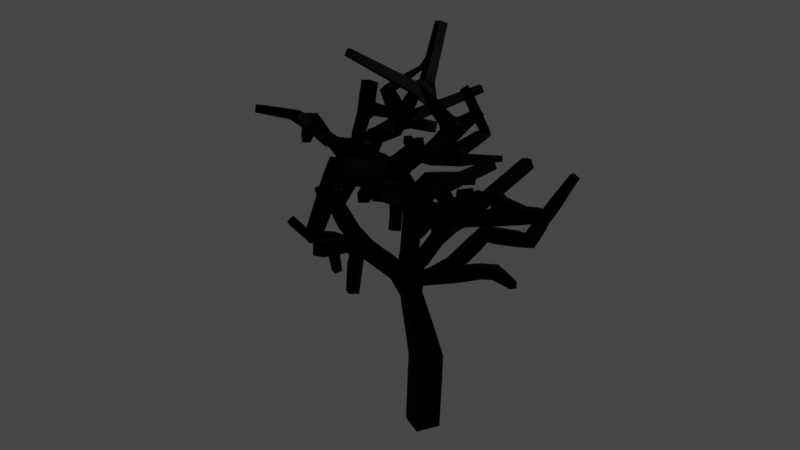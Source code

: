 # Source: tree7.blend  (saved by Blender 3.3.6; exported with 4.5.12 LTS)
import bpy
from mathutils import Matrix  # noqa: F401  (used for matrix-valued properties, if any)

bpy.ops.wm.read_factory_settings(use_empty=True)
scene = bpy.context.scene
scene.name = 'Scene'

# ---- collections
col_collection = bpy.data.collections.new('Collection'); scene.collection.children.link(col_collection)

# ---- materials (node trees are filled in below, after node groups)
mat_material = bpy.data.materials.new('Material')
mat_material.alpha_threshold = 0.0
mat_material.use_transparent_shadow = False
mat_material.roughness = 0.5
mat_material.line_color = (0.0, 0.0, 0.0, 1.0)

# ---- material node trees
mat_material.use_nodes = True; mat_material.node_tree.nodes.clear()
_N = mat_material.node_tree.nodes; _L = mat_material.node_tree.links
n0 = _N.new('ShaderNodeOutputMaterial'); n0.name = 'Material Output'; n0.location = (300, 300)
n1 = _N.new('ShaderNodeBsdfPrincipled'); n1.name = 'Principled BSDF'; n1.location = (10, 300)
n1.distribution = 'GGX'
n1.subsurface_method = 'RANDOM_WALK_SKIN'
n1.inputs[0].default_value = (0.0, 0.0, 0.0, 1.0)
n1.inputs[3].default_value = 1.45
n1.inputs[13].default_value = 0.01181
n1.inputs[27].default_value = (0.0, 0.0, 0.0, 1.0)
n1.inputs[28].default_value = 1.0
_L.new(n1.outputs[0], n0.inputs[0])
n0.is_active_output = True

# ---- world
world_world = bpy.data.worlds.new('World'); scene.world = world_world
world_world.use_nodes = True; world_world.node_tree.nodes.clear()
_N = world_world.node_tree.nodes; _L = world_world.node_tree.links
n0 = _N.new('ShaderNodeOutputWorld'); n0.name = 'World Output'; n0.location = (300, 300)
n1 = _N.new('ShaderNodeBackground'); n1.name = 'Background'; n1.location = (10, 300)
n1.inputs[0].default_value = (0.05088, 0.05088, 0.05088, 1.0)
_L.new(n1.outputs[0], n0.inputs[0])
n0.is_active_output = True
world_world.color = (0.05088, 0.05088, 0.05088)
world_world.use_sun_shadow = False
world_world.sun_shadow_jitter_overblur = 0.0

# ---- cameras
cam_camera = bpy.data.cameras.new('Camera')
cam_camera.clip_end = 100.0
cam_camera.lens = 38.0
cam_camera.ortho_scale = 7.314

# ---- lights
light_light = bpy.data.lights.new('Light', 'POINT')
light_light.transmission_factor = 0.0
light_light.energy = 1000.0
light_light.shadow_soft_size = 0.1
light_light.shadow_maximum_resolution = 0.006
light_light.use_absolute_resolution = True

# ---- meshes
me_cube = bpy.data.meshes.new('Cube')
me_cube.from_pydata([(0.2539, 0.05872, -0.0344), (0.05429, -0.2549, -0.0344), (-0.2539, -0.05872, 0.0344), (-0.05429, 0.2549, 0.0344), (0.435, -0.05812, 1.135), (0.2341, -0.3702, 1.114), (-0.07832, -0.1689, 1.11), (0.1225, 0.1432, 1.131), (-1.558, 0.01576, 2.535), (-1.489, 0.1597, 2.546), (-1.59, 0.1997, 2.663), (-1.659, 0.05569, 2.653), (-1.532, 0.04818, 3.106), (-1.412, 0.1823, 3.053), (-1.303, 0.1425, 3.2), (-1.423, 0.008394, 3.253), (-0.7097, -0.424, 2.005), (-0.8569, -0.4865, 2.005), (-0.8064, -0.6055, 2.099), (-0.6591, -0.5429, 2.099), (0.7528, -0.6528, 3.546), (0.6173, -0.4839, 3.546), (0.7611, -0.3684, 3.659), (0.8967, -0.5374, 3.659), (1.16, -0.04843, 2.89), (1.268, -0.2183, 2.9), (1.216, -0.24, 3.093), (1.108, -0.0701, 3.084), (-1.16, -0.4244, 4.124), (-1.113, -0.2968, 4.121), (-1.089, -0.3016, 4.254), (-1.136, -0.4292, 4.258), (-0.6866, -0.391, 3.835), (-0.8934, -0.3347, 3.804), (-0.8755, -0.184, 3.959), (-0.6686, -0.2402, 3.99), (-1.567, -0.4926, 2.745), (-1.652, -0.4035, 2.758), (-1.601, -0.3691, 2.866), (-1.515, -0.4583, 2.853), (-1.596, 0.1764, 2.051), (-1.536, 0.2795, 2.075), (-1.642, 0.3346, 2.1), (-1.701, 0.2315, 2.076), (1.634, 0.3125, 2.769), (1.756, 0.1605, 2.78), (1.697, 0.1257, 2.962), (1.575, 0.2777, 2.952), (1.047, 0.28, 2.329), (1.155, 0.3223, 2.329), (1.145, 0.3481, 2.442), (1.036, 0.3059, 2.442), (1.775, -0.4279, 2.398), (1.717, -0.5027, 2.398), (1.722, -0.5067, 2.493), (1.78, -0.4319, 2.493), (1.921, 0.5197, 3.295), (1.979, 0.4482, 3.3), (1.92, 0.4045, 3.356), (1.862, 0.476, 3.351), (1.443, -0.5587, 3.581), (1.411, -0.4082, 3.581), (1.538, -0.3815, 3.664), (1.57, -0.532, 3.664), (2.246, -0.3892, 3.306), (2.24, -0.5431, 3.307), (2.166, -0.5394, 3.441), (2.171, -0.3856, 3.44), (1.297, -0.488, 3.527), (1.162, -0.6581, 3.527), (1.021, -0.5468, 3.648), (1.156, -0.3768, 3.648), (1.277, 0.2036, 3.914), (1.328, 0.1504, 3.914), (1.33, 0.1526, 3.987), (1.28, 0.2057, 3.987), (0.8803, 0.5772, 4.248), (0.9813, 0.5197, 4.212), (0.9344, 0.4138, 4.25), (0.8334, 0.4714, 4.286), (0.8084, 0.6649, 4.476), (0.8639, 0.5146, 4.476), (0.7708, 0.4802, 4.601), (0.7153, 0.6305, 4.601), (-0.0375, -0.1213, 4.158), (0.02726, -0.03383, 4.158), (0.05907, -0.05736, 4.259), (-0.005693, -0.1449, 4.259), (-0.2538, 0.9288, 4.187), (-0.104, 0.8636, 4.187), (-0.08792, 0.9006, 4.346), (-0.2377, 0.9658, 4.346), (-0.7959, 0.4781, 4.843), (-0.7003, 0.5975, 4.757), (-0.5551, 0.5355, 4.833), (-0.6508, 0.416, 4.919), (-0.486, 1.098, 5.141), (-0.4498, 1.123, 5.088), (-0.3942, 1.091, 5.111), (-0.4303, 1.066, 5.164), (-1.873, 0.001989, 4.333), (-1.744, 0.1751, 4.315), (-1.767, 0.2144, 4.527), (-1.896, 0.04126, 4.545), (-1.054, 0.6142, 4.94), (-0.8773, 0.5812, 4.94), (-0.9087, 0.4135, 4.995), (-1.085, 0.4465, 4.995), (-1.706, 1.518, 4.741), (-1.647, 1.553, 4.741), (-1.642, 1.544, 4.809), (-1.701, 1.51, 4.809), (-2.155, 0.2767, 4.061), (-2.069, 0.3789, 4.053), (-2.129, 0.4368, 4.158), (-2.215, 0.3346, 4.165), (-1.722, 0.8711, 3.796), (-1.638, 0.9375, 3.796), (-1.618, 0.9124, 3.898), (-1.702, 0.846, 3.898), (-1.638, -0.09379, 3.338), (-1.684, -0.003058, 3.338), (-1.712, -0.01716, 3.436), (-1.665, -0.1079, 3.436), (-0.9201, -0.5461, 4.178), (-1.048, -0.5059, 4.153), (-1.037, -0.4106, 4.249), (-0.9092, -0.4507, 4.275), (0.2067, -0.1319, 2.839), (0.06248, -0.157, 2.839), (0.06934, -0.1964, 2.98), (0.2136, -0.1713, 2.98), (0.3187, -1.263, 3.572), (0.1949, -1.252, 3.572), (0.1976, -1.222, 3.693), (0.3214, -1.233, 3.693), (-0.1432, 0.5922, 3.468), (0.03635, 0.5735, 3.46), (0.0423, 0.552, 3.639), (-0.1373, 0.5707, 3.647), (-1.653, 0.8193, 3.389), (-1.573, 0.85, 3.34), (-1.52, 0.8424, 3.422), (-1.6, 0.8116, 3.471), (0.3955, 1.242, 3.095), (0.5735, 1.137, 3.095), (0.5595, 1.113, 3.3), (0.3815, 1.218, 3.3), (-1.34, 0.9617, 4.011), (-1.124, 0.9823, 4.007), (-1.114, 0.9079, 4.211), (-1.33, 0.8873, 4.214), (-1.375, 1.526, 4.049), (-1.16, 1.551, 4.046), (-1.151, 1.492, 4.254), (-1.366, 1.467, 4.257), (-1.305, 1.095, 3.563), (-1.088, 1.109, 3.563), (-1.087, 1.087, 3.778), (-1.303, 1.072, 3.778), (-0.1683, -1.259, 3.918), (-0.3849, -1.257, 3.918), (-0.386, -1.311, 4.127), (-0.1695, -1.314, 4.128), (-1.05, -1.091, 4.561), (-1.186, -1.097, 4.566), (-1.183, -1.045, 4.692), (-1.047, -1.039, 4.687), (0.3695, -0.8935, 3.122), (0.2468, -0.9136, 3.122), (0.2657, -1.029, 3.164), (0.3884, -1.009, 3.164), (-0.955, -0.8747, 2.631), (-1.169, -0.8397, 2.631), (-1.166, -0.823, 2.847), (-0.9523, -0.858, 2.847), (-1.638, -0.7517, 3.01), (-1.738, -0.6881, 3.046), (-1.669, -0.624, 3.127), (-1.568, -0.6877, 3.091), (-0.2515, -0.7157, 3.422), (-0.3815, -0.7726, 3.422), (-0.378, -0.7806, 3.563), (-0.248, -0.7237, 3.563), (0.7401, 1.028, 3.678), (0.8496, 0.9369, 3.678), (0.8214, 0.9031, 3.813), (0.712, 0.9943, 3.813), (-1.121, 1.825, 4.257), (-0.9588, 1.771, 4.26), (-0.9652, 1.761, 4.43), (-1.127, 1.815, 4.427), (-0.3549, -0.8434, 5.371), (-0.4443, -0.7961, 5.371), (-0.4219, -0.7538, 5.46), (-0.3326, -0.8011, 5.46), (-0.7504, -2.101, 4.749), (-0.8459, -2.129, 4.76), (-0.8405, -2.111, 4.858), (-0.7449, -2.083, 4.847), (-0.02408, -2.079, 3.199), (-0.1685, -2.099, 3.187), (-0.164, -2.197, 3.295), (-0.01957, -2.177, 3.307), (2.612, -0.4086, 3.846), (2.61, -0.5075, 3.849), (2.53, -0.5048, 3.907), (2.532, -0.406, 3.904), (-1.122, 1.944, 3.834), (-0.9852, 1.969, 3.834), (-0.9804, 1.942, 3.97), (-1.117, 1.917, 3.97), (-1.492, 2.393, 4.545), (-1.334, 2.419, 4.546), (-1.323, 2.345, 4.687), (-1.48, 2.319, 4.686), (0.09772, 1.397, 3.355), (0.2704, 1.344, 3.347), (0.2848, 1.365, 3.526), (0.1122, 1.418, 3.534), (1.282, 0.9626, 3.72), (1.429, 0.9168, 3.72), (1.411, 0.8566, 3.861), (1.264, 0.9025, 3.861), (-0.342, 2.767, 4.64), (-0.2432, 2.69, 4.635), (-0.2611, 2.658, 4.755), (-0.36, 2.735, 4.761), (0.2415, 0.5768, 5.727), (0.3593, 0.5227, 5.727), (0.3082, 0.4116, 5.77), (0.1905, 0.4658, 5.77), (-0.4066, 1.549, 5.547), (-0.3682, 1.583, 5.502), (-0.3123, 1.551, 5.526), (-0.3507, 1.517, 5.571), (-0.4462, 0.9818, 2.756), (-0.2353, 1.031, 2.756), (-0.2598, 1.136, 2.943), (-0.4707, 1.087, 2.943), (-1.968, 2.112, 3.586), (-1.888, 2.139, 3.537), (-1.837, 2.139, 3.62), (-1.917, 2.112, 3.669), (1.118, -0.355, 4.95), (1.201, -0.3924, 4.87), (1.115, -0.4543, 4.81), (1.032, -0.4169, 4.891), (0.2985, 0.03034, 0.2462), (0.09887, -0.2832, 0.2462), (-0.2093, -0.0871, 0.315), (-0.009703, 0.2265, 0.315), (0.343, 0.001965, 0.5268), (0.1435, -0.3116, 0.5268), (-0.1647, -0.1155, 0.5956), (0.03488, 0.1981, 0.5956), (0.3876, -0.02641, 0.8074), (0.188, -0.34, 0.8074), (-0.1201, -0.1438, 0.8762), (0.07946, 0.1697, 0.8762), (0.3054, -0.05977, 1.543), (0.135, -0.3281, 1.507), (-0.1254, -0.1541, 1.442), (0.045, 0.1143, 1.478), (0.2153, -0.06054, 1.807), (0.06512, -0.2972, 1.775), (-0.1645, -0.1437, 1.718), (-0.01423, 0.09291, 1.75), (0.1347, -0.06124, 2.044), (0.002515, -0.2694, 2.016), (-0.1995, -0.1344, 1.965), (-0.06729, 0.07376, 1.993), (-0.2176, 0.03066, 2.393), (0.00702, 0.09635, 2.34), (0.009575, -0.1374, 2.444), (-0.1951, -0.1763, 2.431), (-0.2443, 0.1129, 2.547), (-0.03314, 0.1609, 2.547), (0.01175, -0.03645, 2.624), (-0.1994, -0.08449, 2.624), (-0.2593, 0.1789, 2.725), (-0.04816, 0.2269, 2.725), (-0.003268, 0.02956, 2.802), (-0.2145, -0.01847, 2.802), (-0.2744, 0.2449, 2.903), (-0.06317, 0.2929, 2.903), (-0.01828, 0.09558, 2.98), (-0.2295, 0.04754, 2.98), (-0.2971, 0.3436, 3.097), (-0.08607, 0.3923, 3.097), (-0.07305, 0.1887, 3.15), (-0.2445, 0.1136, 3.158), (-0.03789, 0.107, 3.337), (-0.2521, 0.07517, 3.337), (-0.2873, 0.1937, 3.492), (-0.05853, 0.246, 3.501), (-0.01686, -0.0347, 3.459), (-0.2311, -0.0665, 3.459), (-0.2517, 0.07256, 3.624), (-0.0375, 0.1044, 3.624), (0.004171, -0.1764, 3.581), (-0.2101, -0.2082, 3.581), (-0.2307, -0.06911, 3.746), (-0.01647, -0.03731, 3.746), (0.1299, -0.07573, 2.348), (-0.1144, 0.01365, 2.442), (0.1273, 0.1512, 2.451), (0.233, -0.03292, 2.451), (0.08787, -0.1163, 2.582), (-0.01787, 0.06787, 2.582), (0.2212, 0.2039, 2.591), (0.3259, 0.0216, 2.591), (0.1822, -0.06093, 2.72), (0.07745, 0.1214, 2.72), (0.3143, 0.2562, 2.729), (0.418, 0.07568, 2.729), (0.2757, -0.006043, 2.857), (0.172, 0.1745, 2.857), (-0.3069, -0.2021, 2.224), (-0.3069, 0.01447, 2.224), (-0.477, -0.2021, 2.314), (-0.477, 0.01447, 2.314), (-0.3759, 0.01447, 2.506), (-0.3759, -0.2021, 2.506), (-0.6471, -0.2021, 2.404), (-0.6471, 0.01447, 2.404), (-0.5461, 0.01447, 2.595), (-0.5461, -0.2021, 2.595), (-0.8173, -0.2021, 2.494), (-0.8173, 0.01447, 2.494), (-0.7162, 0.01447, 2.685), (-0.7162, -0.2021, 2.685), (-1.162, -0.122, 2.588), (-1.086, 0.05815, 2.556), (-1.103, 0.07313, 2.743), (-1.16, -0.1079, 2.776), (-1.303, -0.0753, 2.543), (-1.247, 0.1016, 2.543), (-1.268, 0.1083, 2.728), (-1.324, -0.06865, 2.728), (-1.449, -0.02221, 2.531), (-1.397, 0.1423, 2.531), (-1.417, 0.1484, 2.703), (-1.469, -0.01602, 2.703), (-0.9649, 0.02932, 2.886), (-1.041, -0.1648, 2.886), (-1.289, -0.06346, 2.853), (-1.215, 0.1239, 2.853), (-1.088, 0.07402, 3.002), (-1.162, -0.1133, 3.002), (-1.401, -0.01551, 2.97), (-1.33, 0.1653, 2.97), (-1.208, 0.1172, 3.113), (-1.279, -0.06362, 3.113), (-0.8315, -0.08276, 2.465), (-1.018, -0.162, 2.465), (-0.9081, -0.3105, 2.585), (-0.7675, -0.2334, 2.584), (-0.7985, -0.1752, 2.34), (-0.9743, -0.2499, 2.34), (-0.914, -0.392, 2.453), (-0.7381, -0.3173, 2.453), (-0.7676, -0.2615, 2.224), (-0.9336, -0.332, 2.224), (-0.8766, -0.4661, 2.33), (-0.7107, -0.3956, 2.33), (-0.7382, -0.3441, 2.113), (-0.8946, -0.4105, 2.113), (-0.8409, -0.5369, 2.213), (-0.6845, -0.4704, 2.213), (0.1698, -0.08381, 2.177), (0.08602, -0.2835, 2.177), (0.03716, -0.263, 2.387), (0.3595, -0.1634, 2.229), (0.2758, -0.3631, 2.229), (0.2269, -0.3426, 2.439), (0.3107, -0.1429, 2.439), (0.5493, -0.243, 2.281), (0.4655, -0.4427, 2.281), (0.4166, -0.4222, 2.491), (0.5004, -0.2225, 2.491), (0.3371, -0.007704, 3.007), (0.1979, 0.1444, 3.007), (0.3299, 0.2652, 3.11), (0.4691, 0.113, 3.11), (0.2829, -0.05735, 3.135), (0.1376, 0.1125, 3.179), (0.2756, 0.2155, 3.238), (0.4148, 0.06339, 3.238), (0.6154, 0.09649, 2.904), (0.4827, -0.04411, 2.904), (0.437, -0.00105, 3.087), (0.5697, 0.1396, 3.087), (0.7255, -0.01484, 2.963), (0.6002, -0.1477, 2.963), (0.5571, -0.107, 3.136), (0.6824, 0.02584, 3.136), (0.8286, -0.119, 3.019), (0.7101, -0.2446, 3.019), (0.6693, -0.2061, 3.182), (0.7878, -0.08053, 3.182), (0.9273, -0.2187, 3.072), (0.8154, -0.3373, 3.072), (0.7769, -0.301, 3.226), (0.9081, -0.1786, 3.206), (0.8968, -0.5078, 3.26), (0.79, -0.3748, 3.26), (0.9059, -0.2594, 3.338), (1.031, -0.4331, 3.326), (0.8286, -0.5764, 3.395), (0.7082, -0.4264, 3.395), (0.8359, -0.3239, 3.496), (0.9563, -0.4739, 3.496), (1.1, -0.2856, 3.137), (1.082, -0.4527, 3.137), (1.046, -0.2826, 3.326), (1.278, -0.2947, 3.161), (1.258, -0.4818, 3.161), (1.223, -0.4781, 3.346), (1.243, -0.2909, 3.346), (1.482, -0.3051, 3.188), (1.46, -0.5153, 3.188), (1.42, -0.5111, 3.396), (1.443, -0.3008, 3.396), (0.3366, -0.1885, 3.275), (0.1505, -0.2038, 3.275), (0.1561, -0.1171, 3.442), (0.3329, -0.1437, 3.456), (0.3416, -0.3382, 3.319), (0.17, -0.3523, 3.319), (0.1666, -0.311, 3.486), (0.3382, -0.2969, 3.486), (0.3462, -0.4731, 3.359), (0.1875, -0.4861, 3.359), (0.1844, -0.4479, 3.514), (0.343, -0.4349, 3.514), (0.3504, -0.5992, 3.397), (0.2039, -0.6112, 3.397), (0.201, -0.5759, 3.54), (0.3475, -0.5639, 3.54), (0.3545, -0.7191, 3.433), (0.2195, -0.7301, 3.433), (0.2168, -0.6977, 3.564), (0.3518, -0.6866, 3.564), (0.1367, -0.07591, 3.223), (0.1603, 0.1309, 3.428), (0.06027, -0.07783, 3.234), (0.05511, 0.1283, 3.234), (0.08453, 0.1378, 3.467), (0.08898, -0.07711, 3.438), (0.7986, -0.2221, 2.353), (0.9001, -0.3957, 2.353), (0.9045, -0.4028, 2.53), (0.8048, -0.2218, 2.53), (0.9441, -0.1446, 2.372), (1.039, -0.3068, 2.372), (1.027, -0.314, 2.559), (0.9318, -0.1518, 2.559), (1.081, -0.07179, 2.389), (1.169, -0.2235, 2.389), (1.158, -0.2302, 2.565), (1.069, -0.07851, 2.565), (0.792, -0.47, 2.66), (0.6939, -0.2814, 2.66), (0.9525, -0.1491, 2.646), (1.049, -0.3342, 2.646), (0.921, -0.4007, 2.797), (0.8247, -0.2155, 2.797), (1.079, -0.0856, 2.783), (1.173, -0.2674, 2.783), (1.048, -0.3327, 2.932), (0.9531, -0.1509, 2.932), (-0.3911, 0.1595, 3.285), (-0.4242, 0.3735, 3.285), (-0.3349, 0.3873, 3.482), (-0.5778, 0.1306, 3.372), (-0.6109, 0.3446, 3.372), (-0.5216, 0.3584, 3.569), (-0.4885, 0.1444, 3.569), (-0.2181, 0.4011, 3.143), (0.01055, 0.286, 3.302), (-0.1066, 0.501, 3.301), (-0.146, 0.44, 3.072), (-0.0318, 0.2299, 3.095), (0.07891, 0.3268, 3.228), (-0.02467, 0.509, 3.228), (-0.2873, -0.4233, 3.825), (-0.3427, -0.241, 3.825), (-0.2426, -0.2105, 3.984), (-0.2093, -0.4092, 3.961), (-0.4159, -0.452, 3.923), (-0.4656, -0.2886, 3.923), (-0.3758, -0.2614, 4.066), (-0.3261, -0.4247, 4.066), (-0.5325, -0.4781, 4.012), (-0.577, -0.3319, 4.012), (-0.5097, -0.3134, 4.129), (-0.4522, -0.4537, 4.14), (0.1343, -0.2224, 3.785), (0.09448, -0.3994, 3.785), (0.0003053, -0.4233, 3.944), (0.05879, -0.2054, 3.949), (0.2447, -0.2598, 3.853), (0.2102, -0.4128, 3.853), (0.145, -0.3981, 3.995), (0.1794, -0.2452, 3.995), (0.3422, -0.2929, 3.914), (0.3126, -0.4247, 3.914), (0.2564, -0.412, 4.036), (0.286, -0.2803, 4.036), (-0.7642, -0.4776, 4.094), (-0.7456, -0.3403, 4.115), (-0.7281, -0.368, 4.246), (-0.7544, -0.4788, 4.23), (-0.8889, -0.4617, 4.103), (-0.8717, -0.3267, 4.103), (-0.8618, -0.328, 4.239), (-0.879, -0.4629, 4.239), (-1.014, -0.4458, 4.112), (-0.9963, -0.3108, 4.112), (-0.9865, -0.3121, 4.248), (-1.004, -0.447, 4.248), (-0.6379, -0.2802, 4.127), (-0.5629, -0.3456, 4.258), (-0.6694, -0.32, 4.253), (-0.625, -0.1502, 4.155), (-0.4833, -0.19, 4.155), (-0.4946, -0.2303, 4.296), (-0.6363, -0.1905, 4.296), (-0.5888, -0.008954, 4.195), (-0.4407, -0.05046, 4.195), (-0.4525, -0.09256, 4.342), (-0.6006, -0.05105, 4.342), (-0.5508, 0.1394, 4.236), (-0.3961, 0.09604, 4.236), (-0.4084, 0.05206, 4.39), (-0.5631, 0.09542, 4.39), (-0.5113, 0.2933, 4.28), (-0.3498, 0.248, 4.28), (-0.3626, 0.202, 4.441), (-0.5242, 0.2473, 4.441), (0.3363, -0.274, 3.994), (0.4648, -0.3036, 3.964), (0.4711, -0.3202, 4.088), (0.3517, -0.3029, 4.106), (0.341, -0.1823, 4.004), (0.4765, -0.1918, 4.004), (0.4739, -0.2287, 4.135), (0.3384, -0.2193, 4.135), (0.3422, -0.04549, 4.034), (0.4942, -0.05609, 4.034), (0.4913, -0.09754, 4.181), (0.3394, -0.08695, 4.181), (0.3437, 0.1134, 4.069), (0.5148, 0.1015, 4.069), (0.5116, 0.05479, 4.234), (0.3404, 0.06672, 4.234), (0.3453, 0.291, 4.108), (0.5379, 0.2776, 4.108), (0.5342, 0.2251, 4.294), (0.35, 0.2413, 4.328), (0.4692, -0.4388, 3.947), (0.484, -0.4386, 4.078), (0.5821, -0.2939, 3.922), (0.5843, -0.4491, 3.922), (0.6018, -0.4489, 4.076), (0.5996, -0.2937, 4.076), (-0.6488, -0.0219, 3.58), (-0.8645, -0.002758, 3.58), (-0.8597, 0.1132, 3.716), (-0.6381, 0.0986, 3.76), (-0.6636, -0.1896, 3.694), (-0.8794, -0.1705, 3.694), (-0.8687, -0.04995, 3.874), (-0.6529, -0.06909, 3.874), (-0.8774, 0.1087, 3.456), (-0.8753, 0.3253, 3.456), (-0.8708, 0.3719, 3.689), (-1.011, 0.11, 3.463), (-1.026, 0.3694, 3.476), (-1.03, 0.3544, 3.715), (-0.9998, 0.1099, 3.68), (-1.083, -0.2771, 2.604), (-1.067, -0.2613, 2.805), (-1.225, -0.3406, 2.656), (-1.304, -0.1884, 2.656), (-1.278, -0.1748, 2.825), (-1.199, -0.3271, 2.825), (-1.346, -0.3941, 2.687), (-1.417, -0.2568, 2.687), (-1.394, -0.2445, 2.84), (-1.322, -0.3819, 2.84), (-1.458, -0.4438, 2.717), (-1.522, -0.3204, 2.717), (-1.501, -0.3094, 2.854), (-1.437, -0.4328, 2.854), (-1.559, 0.05457, 2.415), (-1.486, 0.1807, 2.444), (-1.615, 0.2482, 2.474), (-1.688, 0.122, 2.445), (-1.572, 0.09746, 2.287), (-1.504, 0.2155, 2.314), (-1.624, 0.2786, 2.342), (-1.693, 0.1606, 2.315), (-1.584, 0.1377, 2.166), (-1.52, 0.2481, 2.192), (-1.633, 0.3072, 2.218), (-1.697, 0.1968, 2.193), (1.236, 0.0107, 2.857), (1.358, -0.1466, 2.867), (1.384, -0.1133, 3.062), (1.262, 0.04396, 3.052), (1.356, 0.101, 2.826), (1.477, -0.055, 2.836), (1.503, -0.02201, 3.03), (1.382, 0.134, 3.02), (1.475, 0.1906, 2.796), (1.595, 0.03582, 2.806), (1.621, 0.06854, 2.998), (1.5, 0.2233, 2.988), (1.138, -0.0003707, 2.384), (1.277, 0.0539, 2.384), (1.264, 0.08707, 2.53), (1.125, 0.0328, 2.53), (1.105, 0.09947, 2.365), (1.234, 0.1495, 2.365), (1.222, 0.18, 2.499), (1.094, 0.13, 2.499), (1.075, 0.192, 2.347), (1.193, 0.238, 2.347), (1.182, 0.2662, 2.47), (1.064, 0.2201, 2.47), (1.429, -0.1258, 2.404), (1.34, -0.2397, 2.404), (1.348, -0.2457, 2.548), (1.437, -0.1318, 2.548), (1.527, -0.2116, 2.402), (1.447, -0.3145, 2.402), (1.454, -0.3199, 2.533), (1.534, -0.2171, 2.533), (1.615, -0.2885, 2.401), (1.543, -0.3814, 2.401), (1.549, -0.3863, 2.518), (1.622, -0.2934, 2.518), (1.697, -0.3601, 2.399), (1.632, -0.4437, 2.399), (1.638, -0.4481, 2.505), (1.703, -0.3645, 2.505), (1.744, 0.3953, 2.952), (1.847, 0.2687, 2.961), (1.743, 0.1913, 3.06), (1.64, 0.3179, 3.051), (1.796, 0.4318, 3.052), (1.886, 0.3213, 3.061), (1.795, 0.2538, 3.147), (1.705, 0.3642, 3.138), (1.841, 0.4635, 3.14), (1.92, 0.3671, 3.147), (1.84, 0.3082, 3.223), (1.762, 0.4046, 3.215), (1.882, 0.4926, 3.22), (1.95, 0.409, 3.226), (1.881, 0.3579, 3.292), (1.813, 0.4415, 3.285), (1.511, -0.5629, 3.446), (1.472, -0.377, 3.446), (1.628, -0.344, 3.548), (1.667, -0.5299, 3.548), (1.901, -0.3439, 3.249), (1.889, -0.5469, 3.249), (1.874, -0.546, 3.451), (1.886, -0.343, 3.451), (2.066, -0.3669, 3.274), (2.055, -0.5441, 3.274), (2.042, -0.5433, 3.451), (2.053, -0.3661, 3.451), (1.115, -0.3745, 3.253), (1.01, -0.5084, 3.253), (0.8988, -0.4208, 3.348), (1.201, -0.4282, 3.383), (1.082, -0.5793, 3.383), (0.9568, -0.4805, 3.49), (1.076, -0.3294, 3.49), (0.8356, -0.1835, 3.926), (0.9261, -0.2877, 3.898), (0.9308, -0.2833, 4.053), (0.8241, -0.171, 4.053), (0.9178, -0.09395, 3.901), (1.013, -0.1935, 3.901), (1.017, -0.1896, 4.039), (0.922, -0.08999, 4.039), (1.002, -0.02438, 3.904), (1.086, -0.1131, 3.904), (1.09, -0.1096, 4.027), (1.006, -0.02085, 4.027), (1.078, 0.03843, 3.907), (1.153, -0.0405, 3.907), (1.156, -0.03736, 4.016), (1.081, 0.04157, 4.016), (1.148, 0.09665, 3.909), (1.215, 0.02681, 3.909), (1.217, 0.02959, 4.006), (1.151, 0.09943, 4.006), (1.214, 0.1515, 3.912), (1.273, 0.09018, 3.912), (1.275, 0.09261, 3.996), (1.217, 0.1539, 3.996), (0.6846, -0.1569, 3.954), (0.8419, -0.2398, 4.118), (0.6746, -0.205, 4.118), (0.7167, -0.02551, 4.0), (0.8747, -0.05834, 4.0), (0.8653, -0.1038, 4.155), (0.7072, -0.07097, 4.155), (0.7461, 0.09479, 4.042), (0.8957, 0.06372, 4.042), (0.8867, 0.02071, 4.188), (0.7372, 0.05177, 4.188), (0.7739, 0.2084, 4.081), (0.9154, 0.179, 4.081), (0.907, 0.1383, 4.22), (0.7654, 0.1677, 4.22), (0.8005, 0.3173, 4.119), (0.9344, 0.2895, 4.119), (0.9264, 0.251, 4.25), (0.7925, 0.2788, 4.25), (0.8263, 0.4226, 4.155), (0.9527, 0.3964, 4.155), (0.9451, 0.36, 4.279), (0.8187, 0.3863, 4.279), (0.6053, 0.6084, 4.288), (0.6729, 0.4255, 4.288), (0.5222, 0.3645, 4.46), (0.492, 0.5665, 4.441), (0.7103, 0.6376, 4.385), (0.7717, 0.4716, 4.385), (0.6688, 0.4336, 4.524), (0.6075, 0.5996, 4.524), (0.2332, 0.4004, 4.362), (0.3597, 0.5017, 4.48), (0.2802, 0.1902, 4.504), (0.1635, 0.3359, 4.504), (0.2814, 0.4303, 4.614), (0.3981, 0.2846, 4.614), (0.2071, 0.1398, 4.637), (0.09833, 0.2755, 4.637), (0.2082, 0.3635, 4.739), (0.317, 0.2278, 4.739), (0.265, -0.3481, 4.008), (0.2982, -0.3727, 4.113), (0.1881, -0.2905, 4.046), (0.255, -0.2001, 4.046), (0.2878, -0.2244, 4.15), (0.2209, -0.3148, 4.15), (0.1123, -0.2337, 4.083), (0.1785, -0.1442, 4.083), (0.2109, -0.1683, 4.187), (0.1448, -0.2577, 4.187), (0.03714, -0.1773, 4.121), (0.1026, -0.08884, 4.121), (0.1348, -0.1126, 4.223), (0.06929, -0.2011, 4.223), (-0.4223, 0.5527, 4.288), (-0.2645, 0.484, 4.288), (-0.2475, 0.5229, 4.455), (-0.4053, 0.5916, 4.455), (-0.3652, 0.68, 4.254), (-0.2102, 0.6125, 4.254), (-0.1935, 0.6508, 4.418), (-0.3486, 0.7183, 4.418), (-0.3092, 0.8051, 4.22), (-0.1568, 0.7388, 4.22), (-0.1404, 0.7764, 4.382), (-0.2928, 0.8427, 4.382), (-0.5847, 0.3805, 4.501), (-0.5248, 0.5451, 4.501), (-0.3899, 0.496, 4.602), (-0.4498, 0.3314, 4.602), (-0.6788, 0.4148, 4.645), (-0.6189, 0.5794, 4.645), (-0.484, 0.5303, 4.745), (-0.5439, 0.3657, 4.745), (-0.7008, 0.6948, 4.958), (-0.6316, 0.7271, 4.836), (-0.5147, 0.6569, 4.883), (-0.5839, 0.6246, 5.006), (-0.6466, 0.7969, 5.005), (-0.5865, 0.825, 4.898), (-0.485, 0.7641, 4.94), (-0.5451, 0.736, 5.046), (-0.6005, 0.8839, 5.044), (-0.5481, 0.9084, 4.952), (-0.4597, 0.8553, 4.988), (-0.5121, 0.8309, 5.08), (-0.5589, 0.9623, 5.08), (-0.5135, 0.9835, 5.0), (-0.4369, 0.9375, 5.031), (-0.4823, 0.9164, 5.111), (-0.5204, 1.035, 5.113), (-0.4815, 1.053, 5.044), (-0.4159, 1.014, 5.071), (-0.4547, 0.9955, 5.139), (-0.7967, -0.23, 4.191), (-0.6656, -0.1693, 4.191), (-0.6397, -0.2253, 4.321), (-0.7708, -0.286, 4.321), (-0.8527, -0.1148, 4.248), (-0.7172, -0.05206, 4.248), (-0.6904, -0.1099, 4.383), (-0.826, -0.1726, 4.383), (-0.9113, 0.005477, 4.309), (-0.7711, 0.07038, 4.309), (-0.7434, 0.01059, 4.448), (-0.8836, -0.05431, 4.448), (-0.9717, 0.1297, 4.371), (-0.8268, 0.1968, 4.371), (-0.7981, 0.135, 4.515), (-0.9431, 0.06788, 4.515), (-1.034, 0.2571, 4.435), (-0.8839, 0.3265, 4.435), (-0.8543, 0.2626, 4.584), (-1.004, 0.1932, 4.584), (-1.27, -0.3595, 4.155), (-1.192, -0.2371, 4.143), (-1.152, -0.2495, 4.283), (-1.23, -0.3718, 4.295), (-1.402, -0.2798, 4.192), (-1.315, -0.1453, 4.179), (-1.271, -0.1588, 4.333), (-1.358, -0.2934, 4.346), (-1.555, -0.1868, 4.236), (-1.46, -0.03808, 4.221), (-1.411, -0.05308, 4.391), (-1.507, -0.2019, 4.406), (-1.725, -0.08409, 4.283), (-1.619, 0.08041, 4.268), (-1.565, 0.06381, 4.456), (-1.671, -0.1007, 4.472), (-1.081, 0.5425, 4.656), (-0.91, 0.5289, 4.656), (-0.9268, 0.3332, 4.73), (-1.097, 0.3651, 4.73), (-1.06, 0.5705, 4.808), (-0.8869, 0.538, 4.808), (-0.9178, 0.373, 4.862), (-1.091, 0.4055, 4.862), (-1.193, 0.5616, 4.536), (-1.062, 0.6388, 4.536), (-1.05, 0.6193, 4.687), (-1.182, 0.5421, 4.687), (-1.261, 0.6888, 4.564), (-1.139, 0.7604, 4.564), (-1.129, 0.7423, 4.703), (-1.251, 0.6708, 4.703), (-1.32, 0.7975, 4.587), (-1.206, 0.8642, 4.587), (-1.196, 0.8474, 4.717), (-1.31, 0.7807, 4.717), (-1.372, 0.8956, 4.608), (-1.266, 0.9579, 4.608), (-1.257, 0.9422, 4.73), (-1.363, 0.8799, 4.73), (-1.421, 0.9865, 4.627), (-1.321, 1.045, 4.627), (-1.313, 1.03, 4.741), (-1.412, 0.9718, 4.741), (-1.467, 1.072, 4.646), (-1.374, 1.127, 4.646), (-1.366, 1.113, 4.752), (-1.459, 1.058, 4.752), (-1.51, 1.154, 4.663), (-1.424, 1.204, 4.663), (-1.416, 1.192, 4.762), (-1.503, 1.141, 4.762), (-1.552, 1.232, 4.68), (-1.471, 1.279, 4.68), (-1.464, 1.267, 4.772), (-1.545, 1.22, 4.772), (-1.592, 1.307, 4.696), (-1.517, 1.351, 4.696), (-1.511, 1.34, 4.782), (-1.586, 1.296, 4.782), (-1.631, 1.379, 4.711), (-1.562, 1.42, 4.711), (-1.556, 1.41, 4.791), (-1.625, 1.369, 4.791), (-1.669, 1.45, 4.726), (-1.605, 1.487, 4.726), (-1.599, 1.478, 4.8), (-1.663, 1.44, 4.8), (-1.97, 0.1012, 4.232), (-1.853, 0.2406, 4.222), (-1.934, 0.3196, 4.365), (-2.052, 0.1802, 4.375), (-2.068, 0.1934, 4.142), (-1.967, 0.3132, 4.133), (-2.037, 0.3811, 4.256), (-2.138, 0.2613, 4.265), (-1.369, 0.3596, 3.559), (-1.247, 0.4446, 3.579), (-1.187, 0.432, 3.739), (-1.295, 0.3005, 3.755), (-1.454, 0.4829, 3.617), (-1.322, 0.5873, 3.617), (-1.291, 0.5478, 3.777), (-1.423, 0.4434, 3.777), (-1.529, 0.5909, 3.667), (-1.41, 0.6847, 3.667), (-1.382, 0.6492, 3.811), (-1.501, 0.5554, 3.811), (-1.597, 0.6899, 3.712), (-1.491, 0.7741, 3.712), (-1.466, 0.7422, 3.842), (-1.572, 0.6581, 3.842), (-1.661, 0.7828, 3.755), (-1.566, 0.8579, 3.755), (-1.544, 0.8295, 3.871), (-1.639, 0.7544, 3.871), (-1.269, 0.05446, 3.426), (-1.348, 0.2104, 3.426), (-1.396, 0.1862, 3.593), (-1.316, 0.03023, 3.593), (-1.407, -0.001172, 3.393), (-1.475, 0.1303, 3.393), (-1.514, 0.1099, 3.534), (-1.447, -0.0216, 3.534), (-1.528, -0.04957, 3.365), (-1.584, 0.06061, 3.365), (-1.618, 0.04349, 3.483), (-1.561, -0.06669, 3.483), (-0.796, -0.4747, 4.002), (-0.9556, -0.4034, 3.945), (-0.9274, -0.2563, 4.051), (-0.7679, -0.3276, 4.108), (-0.8661, -0.519, 4.103), (-1.004, -0.4574, 4.054), (-0.9797, -0.3303, 4.146), (-0.8418, -0.3919, 4.195), (0.1552, 0.2848, 2.937), (-0.02995, 0.2526, 2.937), (0.164, 0.2343, 3.118), (0.1735, 0.1365, 2.902), (0.002958, 0.1067, 2.902), (0.01107, 0.06018, 3.069), (0.1817, 0.0899, 3.069), (0.1906, -0.001031, 2.87), (0.03345, -0.0284, 2.87), (0.04092, -0.07129, 3.023), (0.198, -0.04392, 3.023), (0.3465, -0.9496, 3.493), (0.2358, -0.9325, 3.473), (0.2254, -0.9085, 3.614), (0.3492, -0.9194, 3.614), (0.3372, -1.054, 3.52), (0.2134, -1.043, 3.52), (0.2161, -1.013, 3.64), (0.3399, -1.024, 3.64), (0.328, -1.159, 3.546), (0.2042, -1.148, 3.546), (0.2068, -1.118, 3.667), (0.3306, -1.129, 3.667), (-0.1192, 0.1995, 3.31), (0.07731, 0.2439, 3.316), (-0.1133, 0.1299, 3.497), (-0.1274, 0.3355, 3.364), (0.06483, 0.3517, 3.364), (0.07049, 0.2842, 3.545), (-0.1217, 0.2681, 3.545), (-0.1354, 0.4672, 3.417), (0.05073, 0.4828, 3.417), (0.05621, 0.4175, 3.592), (-0.1299, 0.4019, 3.592), (-1.573, 0.2671, 3.19), (-1.44, 0.3247, 3.111), (-1.349, 0.2997, 3.245), (-1.481, 0.242, 3.324), (-1.592, 0.3993, 3.238), (-1.472, 0.4514, 3.166), (-1.39, 0.4287, 3.287), (-1.509, 0.3767, 3.359), (-1.609, 0.5159, 3.28), (-1.501, 0.5631, 3.215), (-1.426, 0.5426, 3.324), (-1.534, 0.4954, 3.389), (-1.624, 0.6234, 3.318), (-1.527, 0.6661, 3.259), (-1.459, 0.6476, 3.359), (-1.557, 0.6049, 3.418), (-1.639, 0.7247, 3.355), (-1.551, 0.763, 3.302), (-1.49, 0.7464, 3.391), (-1.578, 0.708, 3.444), (0.04214, 0.6378, 3.0), (0.2201, 0.5337, 3.0), (0.2061, 0.5097, 3.205), (0.02813, 0.6139, 3.205), (0.1305, 0.7888, 3.024), (0.3084, 0.6846, 3.024), (0.2944, 0.6607, 3.229), (0.1165, 0.7648, 3.229), (0.2188, 0.9397, 3.048), (0.3968, 0.8356, 3.048), (0.3828, 0.8116, 3.252), (0.2048, 0.9158, 3.252), (0.3072, 1.091, 3.072), (0.4851, 0.9865, 3.072), (0.4711, 0.9626, 3.276), (0.2932, 1.067, 3.276), (-1.057, 0.4397, 3.598), (-1.289, 0.5562, 3.704), (-1.074, 0.5827, 3.704), (-1.059, 0.4551, 3.879), (-1.274, 0.4285, 3.879), (-1.307, 0.6992, 3.811), (-1.092, 0.7258, 3.811), (-1.076, 0.5982, 3.985), (-1.291, 0.5716, 3.985), (-1.325, 0.8423, 3.917), (-1.11, 0.8689, 3.917), (-1.094, 0.7412, 4.091), (-1.309, 0.7146, 4.091), (-1.35, 1.127, 4.019), (-1.134, 1.141, 4.014), (-1.128, 1.126, 4.23), (-1.344, 1.112, 4.235), (-1.362, 1.318, 4.032), (-1.146, 1.332, 4.028), (-1.14, 1.317, 4.244), (-1.356, 1.303, 4.248), (-1.259, 0.398, 3.489), (-1.257, 0.3754, 3.705), (-1.27, 0.5723, 3.508), (-1.054, 0.5865, 3.508), (-1.053, 0.5638, 3.723), (-1.269, 0.5496, 3.723), (-1.282, 0.7466, 3.526), (-1.066, 0.7607, 3.526), (-1.064, 0.7381, 3.742), (-1.28, 0.7239, 3.742), (-1.293, 0.9209, 3.545), (-1.077, 0.935, 3.545), (-1.076, 0.9124, 3.76), (-1.292, 0.8982, 3.76), (-0.02697, -0.5116, 3.727), (-0.2401, -0.473, 3.727), (-0.06396, -0.7158, 3.775), (-0.2771, -0.6772, 3.775), (-0.2685, -0.6297, 3.986), (-0.05536, -0.6683, 3.986), (-0.101, -0.92, 3.822), (-0.3141, -0.8814, 3.822), (-0.3055, -0.8339, 4.033), (-0.09235, -0.8725, 4.033), (-0.1379, -1.124, 3.87), (-0.351, -1.086, 3.87), (-0.3424, -1.038, 4.081), (-0.1293, -1.077, 4.081), (-0.9368, -0.627, 4.232), (-1.07, -0.6035, 4.221), (-1.066, -0.5261, 4.333), (-0.9325, -0.5496, 4.344), (-0.9598, -0.7252, 4.301), (-1.093, -0.7017, 4.29), (-1.089, -0.6244, 4.402), (-0.9555, -0.6479, 4.413), (-0.9828, -0.8235, 4.37), (-1.116, -0.8, 4.359), (-1.112, -0.7226, 4.471), (-0.9785, -0.7461, 4.482), (-1.006, -0.9217, 4.439), (-1.139, -0.8982, 4.428), (-1.135, -0.8209, 4.539), (-1.002, -0.8443, 4.55), (-1.029, -1.02, 4.507), (-1.162, -0.9964, 4.496), (-1.158, -0.9191, 4.608), (-1.025, -0.9426, 4.619), (0.3526, -0.7909, 3.41), (0.23, -0.811, 3.41), (0.3716, -0.9062, 3.452), (0.3583, -0.8251, 3.314), (0.2356, -0.8452, 3.314), (0.2545, -0.9605, 3.356), (0.3772, -0.9404, 3.356), (0.3639, -0.8593, 3.218), (0.2412, -0.8794, 3.218), (0.2601, -0.9947, 3.26), (0.3828, -0.9746, 3.26), (-0.8595, -0.2917, 2.802), (-0.8932, -0.4972, 2.601), (-1.107, -0.4622, 2.601), (-1.104, -0.4455, 2.817), (-0.8904, -0.4805, 2.817), (-0.9241, -0.686, 2.616), (-1.138, -0.6509, 2.616), (-1.135, -0.6342, 2.832), (-0.9214, -0.6692, 2.832), (-1.585, -0.559, 2.813), (-1.686, -0.4953, 2.849), (-1.617, -0.4312, 2.93), (-1.516, -0.4949, 2.894), (-1.603, -0.6232, 2.879), (-1.703, -0.5596, 2.914), (-1.634, -0.4955, 2.995), (-1.534, -0.5592, 2.96), (-1.62, -0.6875, 2.944), (-1.721, -0.6238, 2.98), (-1.652, -0.5597, 3.061), (-1.551, -0.6234, 3.025), (-0.5517, 0.04245, 3.443), (-0.7346, -0.03757, 3.443), (-0.7297, -0.04878, 3.642), (-0.5468, 0.03124, 3.642), (-0.4834, -0.13, 3.438), (-0.6542, -0.2048, 3.438), (-0.6497, -0.2153, 3.624), (-0.4788, -0.1405, 3.624), (-0.421, -0.2876, 3.433), (-0.5809, -0.3575, 3.433), (-0.5766, -0.3673, 3.608), (-0.4167, -0.2974, 3.608), (-0.3622, -0.4361, 3.429), (-0.5117, -0.5015, 3.429), (-0.5077, -0.5107, 3.592), (-0.3582, -0.4453, 3.592), (-0.3059, -0.5784, 3.425), (-0.4454, -0.6394, 3.425), (-0.4417, -0.648, 3.577), (-0.3021, -0.5869, 3.577), (0.2252, 0.1467, 3.323), (0.1866, 0.1003, 3.509), (0.03661, 0.2253, 3.509), (0.1856, 0.3972, 3.382), (0.3288, 0.2778, 3.382), (0.2919, 0.2336, 3.559), (0.1487, 0.353, 3.559), (0.2873, 0.513, 3.436), (0.4243, 0.3987, 3.436), (0.389, 0.3564, 3.606), (0.252, 0.4706, 3.606), (0.3838, 0.6228, 3.488), (0.515, 0.5134, 3.488), (0.4812, 0.4729, 3.65), (0.3501, 0.5823, 3.65), (0.4767, 0.7284, 3.537), (0.6022, 0.6238, 3.537), (0.5699, 0.585, 3.693), (0.4444, 0.6896, 3.693), (0.5667, 0.8308, 3.585), (0.6867, 0.7307, 3.585), (0.6558, 0.6936, 3.734), (0.5358, 0.7937, 3.734), (0.6544, 0.9305, 3.632), (0.7691, 0.8349, 3.632), (0.7395, 0.7995, 3.774), (0.6248, 0.8951, 3.774), (-1.093, 0.5297, 4.467), (-0.9229, 0.5344, 4.467), (-1.098, 0.6856, 4.441), (-0.9272, 0.6903, 4.441), (-0.928, 0.7182, 4.609), (-1.099, 0.7135, 4.609), (-1.102, 0.8415, 4.415), (-0.9315, 0.8462, 4.415), (-0.9323, 0.8741, 4.583), (-1.103, 0.8694, 4.583), (-1.106, 0.9973, 4.389), (-0.9358, 1.002, 4.389), (-0.9366, 1.03, 4.558), (-1.107, 1.025, 4.558), (-1.111, 1.153, 4.363), (-0.9401, 1.158, 4.363), (-0.9409, 1.186, 4.532), (-1.111, 1.181, 4.532), (-1.115, 1.309, 4.337), (-0.9444, 1.314, 4.337), (-0.9451, 1.342, 4.506), (-1.116, 1.337, 4.506), (-1.119, 1.465, 4.311), (-0.9487, 1.47, 4.311), (-0.9494, 1.498, 4.48), (-1.12, 1.493, 4.48), (-1.124, 1.621, 4.286), (-0.9529, 1.626, 4.286), (-0.9537, 1.653, 4.454), (-1.124, 1.649, 4.454), (0.1071, -0.02509, 4.838), (-0.02767, 0.0462, 4.838), (0.006032, 0.1099, 4.972), (0.1408, 0.03862, 4.972), (0.04346, -0.1377, 4.911), (-0.08502, -0.06975, 4.911), (-0.05288, -0.008999, 5.039), (0.07561, -0.07698, 5.039), (-0.01416, -0.2398, 4.978), (-0.137, -0.1748, 4.978), (-0.1063, -0.1167, 5.1), (0.01657, -0.1817, 5.1), (-0.06823, -0.3356, 5.04), (-0.1857, -0.2734, 5.04), (-0.1563, -0.2178, 5.157), (-0.03883, -0.28, 5.157), (-0.1198, -0.4269, 5.1), (-0.2322, -0.3674, 5.1), (-0.2041, -0.3142, 5.212), (-0.09165, -0.3737, 5.212), (-0.1694, -0.5148, 5.157), (-0.277, -0.4579, 5.157), (-0.2501, -0.407, 5.264), (-0.1425, -0.464, 5.264), (-0.2175, -0.6, 5.212), (-0.3204, -0.5456, 5.212), (-0.2947, -0.497, 5.315), (-0.1918, -0.5514, 5.315), (-0.2644, -0.683, 5.266), (-0.3626, -0.631, 5.266), (-0.3381, -0.5846, 5.364), (-0.2398, -0.6365, 5.364), (-0.3101, -0.764, 5.319), (-0.4039, -0.7144, 5.319), (-0.3804, -0.6701, 5.413), (-0.2867, -0.7197, 5.413), (-1.014, -1.202, 4.579), (-1.139, -1.239, 4.593), (-1.132, -1.215, 4.722), (-1.007, -1.178, 4.708), (-0.9798, -1.319, 4.601), (-1.101, -1.354, 4.615), (-1.094, -1.331, 4.739), (-0.9729, -1.295, 4.726), (-0.948, -1.427, 4.622), (-1.066, -1.461, 4.635), (-1.059, -1.439, 4.756), (-0.9413, -1.404, 4.743), (-0.9176, -1.531, 4.641), (-1.032, -1.564, 4.654), (-1.025, -1.542, 4.772), (-0.9111, -1.509, 4.759), (-0.8882, -1.631, 4.66), (-0.9993, -1.663, 4.673), (-0.993, -1.642, 4.787), (-0.8819, -1.61, 4.775), (-0.8595, -1.729, 4.679), (-0.9674, -1.76, 4.691), (-0.9613, -1.739, 4.801), (-0.8534, -1.708, 4.79), (-0.8315, -1.824, 4.697), (-0.9362, -1.855, 4.708), (-0.9303, -1.835, 4.816), (-0.8256, -1.804, 4.804), (-0.804, -1.918, 4.715), (-0.9057, -1.948, 4.726), (-0.8999, -1.928, 4.83), (-0.7983, -1.899, 4.819), (-0.777, -2.01, 4.732), (-0.8756, -2.039, 4.743), (-0.87, -2.02, 4.844), (-0.7714, -1.991, 4.833), (-0.1443, -1.371, 3.804), (-0.3445, -1.398, 3.787), (-0.3383, -1.534, 3.938), (-0.1381, -1.506, 3.954), (-0.1213, -1.507, 3.688), (-0.3108, -1.533, 3.672), (-0.3048, -1.661, 3.815), (-0.1153, -1.635, 3.83), (-0.1001, -1.631, 3.581), (-0.2798, -1.656, 3.566), (-0.2741, -1.778, 3.701), (-0.09447, -1.753, 3.716), (-0.08005, -1.749, 3.48), (-0.2504, -1.773, 3.466), (-0.2451, -1.889, 3.594), (-0.07472, -1.865, 3.609), (-0.06081, -1.863, 3.384), (-0.2222, -1.885, 3.37), (-0.2172, -1.995, 3.492), (-0.05577, -1.972, 3.505), (-0.0422, -1.972, 3.29), (-0.195, -1.994, 3.277), (-0.1902, -2.097, 3.392), (-0.03742, -2.076, 3.405), (2.36, -0.3946, 3.465), (2.358, -0.5338, 3.468), (2.246, -0.53, 3.55), (2.248, -0.3908, 3.547), (2.43, -0.3985, 3.571), (2.429, -0.5264, 3.574), (2.325, -0.523, 3.65), (2.327, -0.395, 3.646), (2.494, -0.4021, 3.668), (2.492, -0.5198, 3.671), (2.397, -0.5166, 3.74), (2.399, -0.3989, 3.737), (2.554, -0.4054, 3.759), (2.553, -0.5135, 3.762), (2.465, -0.5106, 3.825), (2.467, -0.4025, 3.822), (-0.8851, 0.4577, 3.504), (-0.6827, 0.4946, 3.504), (-0.6755, 0.4556, 3.706), (-0.9146, 0.6426, 3.545), (-0.7203, 0.678, 3.545), (-0.7135, 0.6405, 3.739), (-0.9078, 0.6051, 3.739), (-0.9414, 0.8108, 3.582), (-0.7545, 0.8449, 3.582), (-0.748, 0.8089, 3.769), (-0.9349, 0.7748, 3.769), (-0.9667, 0.9692, 3.618), (-0.7868, 1.002, 3.618), (-0.7805, 0.9673, 3.797), (-0.9604, 0.9345, 3.797), (-0.9908, 1.121, 3.651), (-0.8176, 1.152, 3.651), (-0.8115, 1.119, 3.824), (-0.9847, 1.087, 3.824), (-1.014, 1.267, 3.684), (-0.8473, 1.297, 3.684), (-0.8414, 1.265, 3.85), (-1.008, 1.234, 3.85), (-1.037, 1.408, 3.715), (-0.8762, 1.438, 3.715), (-0.8705, 1.407, 3.875), (-1.031, 1.377, 3.875), (-1.059, 1.546, 3.746), (-0.9043, 1.575, 3.746), (-0.8988, 1.545, 3.9), (-1.053, 1.517, 3.9), (-1.08, 1.681, 3.776), (-0.9318, 1.709, 3.776), (-0.9265, 1.68, 3.924), (-1.075, 1.653, 3.924), (-1.101, 1.814, 3.805), (-0.9587, 1.84, 3.805), (-0.9537, 1.812, 3.947), (-1.096, 1.786, 3.947), (-1.402, 1.721, 4.159), (-1.2, 1.755, 4.16), (-1.185, 1.659, 4.341), (-1.387, 1.626, 4.339), (-1.421, 1.87, 4.244), (-1.229, 1.901, 4.245), (-1.216, 1.811, 4.417), (-1.408, 1.779, 4.416), (-1.44, 2.008, 4.324), (-1.257, 2.038, 4.325), (-1.244, 1.952, 4.488), (-1.427, 1.922, 4.487), (-1.458, 2.14, 4.4), (-1.284, 2.169, 4.401), (-1.271, 2.087, 4.557), (-1.445, 2.058, 4.555), (-1.475, 2.268, 4.473), (-1.309, 2.296, 4.475), (-1.297, 2.218, 4.623), (-1.463, 2.19, 4.622), (-0.09567, 0.7499, 3.445), (0.07701, 0.6972, 3.437), (0.09145, 0.7178, 3.616), (-0.08122, 0.7705, 3.624), (-0.04732, 0.9117, 3.423), (0.1254, 0.859, 3.415), (0.1398, 0.8796, 3.594), (-0.03288, 0.9323, 3.602), (0.001024, 1.073, 3.4), (0.1737, 1.021, 3.392), (0.1881, 1.041, 3.571), (0.01547, 1.094, 3.579), (0.04937, 1.235, 3.378), (0.222, 1.182, 3.37), (0.2365, 1.203, 3.549), (0.06382, 1.256, 3.557), (1.074, -0.2206, 3.186), (0.9668, -0.04839, 3.245), (1.114, -0.09423, 3.245), (1.095, -0.1544, 3.385), (0.9481, -0.1085, 3.385), (1.006, 0.07799, 3.304), (1.153, 0.03215, 3.304), (1.134, -0.02798, 3.445), (0.9875, 0.01786, 3.445), (1.046, 0.2044, 3.364), (1.193, 0.1585, 3.364), (1.174, 0.09839, 3.504), (1.027, 0.1442, 3.504), (1.085, 0.3307, 3.423), (1.232, 0.2849, 3.423), (1.213, 0.2248, 3.564), (1.066, 0.2706, 3.564), (1.125, 0.4571, 3.483), (1.271, 0.4113, 3.483), (1.253, 0.3511, 3.623), (1.106, 0.397, 3.623), (1.164, 0.5835, 3.542), (1.311, 0.5376, 3.542), (1.292, 0.4775, 3.683), (1.145, 0.5234, 3.683), (1.204, 0.7099, 3.602), (1.35, 0.664, 3.602), (1.332, 0.6039, 3.742), (1.185, 0.6497, 3.742), (1.243, 0.8362, 3.661), (1.39, 0.7904, 3.661), (1.371, 0.7303, 3.801), (1.224, 0.7761, 3.801), (-0.9857, 2.001, 4.322), (-0.8567, 1.9, 4.314), (-0.8802, 1.858, 4.471), (-1.009, 1.959, 4.479), (-0.8931, 2.111, 4.368), (-0.7685, 2.013, 4.36), (-0.7911, 1.973, 4.512), (-0.9157, 2.071, 4.519), (-0.8067, 2.214, 4.41), (-0.6861, 2.119, 4.403), (-0.708, 2.081, 4.55), (-0.8286, 2.175, 4.557), (-0.7241, 2.312, 4.451), (-0.6074, 2.221, 4.444), (-0.6286, 2.183, 4.586), (-0.7452, 2.275, 4.593), (-0.6441, 2.407, 4.491), (-0.5312, 2.319, 4.484), (-0.5517, 2.282, 4.622), (-0.6647, 2.371, 4.628), (-0.5663, 2.5, 4.529), (-0.457, 2.414, 4.523), (-0.4769, 2.379, 4.656), (-0.5862, 2.465, 4.662), (-0.4902, 2.591, 4.567), (-0.3844, 2.508, 4.561), (-0.4037, 2.474, 4.69), (-0.5094, 2.557, 4.696), (-0.4155, 2.68, 4.604), (-0.3132, 2.599, 4.598), (-0.3318, 2.567, 4.723), (-0.4341, 2.647, 4.729), (0.1212, 0.3469, 4.949), (0.2631, 0.2816, 4.949), (0.2015, 0.1477, 5.0), (0.05963, 0.213, 5.0), (0.1431, 0.3887, 5.09), (0.2806, 0.3255, 5.09), (0.2209, 0.1957, 5.14), (0.08342, 0.2589, 5.14), (0.1638, 0.4284, 5.224), (0.2972, 0.3671, 5.224), (0.2393, 0.2413, 5.273), (0.106, 0.3025, 5.273), (0.1839, 0.4667, 5.354), (0.3132, 0.4073, 5.354), (0.2571, 0.2853, 5.401), (0.1278, 0.3447, 5.401), (0.2035, 0.5041, 5.481), (0.3288, 0.4465, 5.481), (0.2745, 0.3282, 5.527), (0.1491, 0.3858, 5.527), (0.2227, 0.5408, 5.605), (0.3442, 0.4849, 5.605), (0.2915, 0.3703, 5.649), (0.17, 0.4261, 5.649), (-0.4791, 1.138, 5.178), (-0.4408, 1.172, 5.133), (-0.3849, 1.141, 5.156), (-0.4232, 1.107, 5.202), (-0.4711, 1.184, 5.219), (-0.4327, 1.218, 5.174), (-0.3768, 1.187, 5.197), (-0.4152, 1.153, 5.243), (-0.463, 1.23, 5.26), (-0.4247, 1.264, 5.215), (-0.3688, 1.232, 5.238), (-0.4071, 1.198, 5.284), (-0.4549, 1.275, 5.301), (-0.4166, 1.309, 5.256), (-0.3607, 1.278, 5.279), (-0.399, 1.244, 5.325), (-0.4469, 1.321, 5.342), (-0.4086, 1.355, 5.297), (-0.3527, 1.323, 5.321), (-0.391, 1.289, 5.366), (-0.4388, 1.366, 5.383), (-0.4005, 1.4, 5.338), (-0.3446, 1.369, 5.362), (-0.3829, 1.335, 5.407), (-0.4307, 1.412, 5.424), (-0.3924, 1.446, 5.379), (-0.3365, 1.414, 5.403), (-0.3748, 1.38, 5.448), (-0.4227, 1.457, 5.465), (-0.3844, 1.491, 5.42), (-0.3285, 1.46, 5.444), (-0.3668, 1.426, 5.489), (-0.4146, 1.503, 5.506), (-0.3763, 1.537, 5.461), (-0.3204, 1.506, 5.485), (-0.3587, 1.472, 5.53), (-0.3294, 0.4816, 3.301), (-0.3402, 0.5277, 3.024), (-0.1293, 0.577, 3.024), (-0.1538, 0.6822, 3.212), (-0.3647, 0.633, 3.212), (-0.3755, 0.6791, 2.935), (-0.1646, 0.7283, 2.935), (-0.1892, 0.8335, 3.122), (-0.4001, 0.7843, 3.122), (-0.4108, 0.8304, 2.845), (-0.1999, 0.8797, 2.845), (-0.2245, 0.9849, 3.033), (-0.4354, 0.9357, 3.033), (-1.675, 0.9099, 3.402), (-1.594, 0.937, 3.353), (-1.543, 0.9367, 3.437), (-1.624, 0.9096, 3.486), (-1.697, 1.002, 3.417), (-1.617, 1.029, 3.368), (-1.566, 1.029, 3.451), (-1.646, 1.002, 3.5), (-1.72, 1.095, 3.431), (-1.64, 1.122, 3.382), (-1.589, 1.122, 3.465), (-1.669, 1.095, 3.514), (-1.743, 1.187, 3.445), (-1.662, 1.214, 3.396), (-1.611, 1.214, 3.479), (-1.691, 1.187, 3.528), (-1.765, 1.28, 3.459), (-1.685, 1.307, 3.41), (-1.634, 1.307, 3.493), (-1.714, 1.279, 3.542), (-1.788, 1.372, 3.473), (-1.707, 1.399, 3.424), (-1.656, 1.399, 3.507), (-1.737, 1.372, 3.557), (-1.81, 1.465, 3.487), (-1.73, 1.492, 3.438), (-1.679, 1.492, 3.522), (-1.759, 1.464, 3.571), (-1.833, 1.557, 3.501), (-1.753, 1.584, 3.452), (-1.701, 1.584, 3.536), (-1.782, 1.557, 3.585), (-1.855, 1.65, 3.515), (-1.775, 1.677, 3.466), (-1.724, 1.676, 3.55), (-1.804, 1.649, 3.599), (-1.878, 1.742, 3.529), (-1.798, 1.769, 3.48), (-1.747, 1.769, 3.564), (-1.827, 1.742, 3.613), (-1.901, 1.835, 3.543), (-1.82, 1.862, 3.494), (-1.769, 1.861, 3.578), (-1.849, 1.834, 3.627), (-1.923, 1.927, 3.558), (-1.843, 1.954, 3.509), (-1.792, 1.954, 3.592), (-1.872, 1.927, 3.641), (-1.946, 2.02, 3.572), (-1.865, 2.047, 3.523), (-1.814, 2.046, 3.606), (-1.895, 2.019, 3.655), (0.9298, 0.4551, 4.383), (1.013, 0.4177, 4.302), (0.9267, 0.3559, 4.242), (0.8437, 0.3933, 4.323), (0.9507, 0.3651, 4.446), (1.034, 0.3277, 4.365), (0.9475, 0.2658, 4.305), (0.8646, 0.3032, 4.386), (0.9715, 0.2751, 4.509), (1.055, 0.2377, 4.428), (0.9684, 0.1758, 4.368), (0.8854, 0.2132, 4.449), (0.9924, 0.1851, 4.572), (1.075, 0.1477, 4.491), (0.9893, 0.08581, 4.431), (0.9063, 0.1232, 4.512), (1.013, 0.09506, 4.635), (1.096, 0.05766, 4.554), (1.01, -0.004214, 4.494), (0.9272, 0.03319, 4.575), (1.034, 0.005043, 4.698), (1.117, -0.03236, 4.617), (1.031, -0.09423, 4.557), (0.948, -0.05683, 4.638), (1.055, -0.08498, 4.761), (1.138, -0.1224, 4.68), (1.052, -0.1843, 4.621), (0.9689, -0.1469, 4.701), (1.076, -0.175, 4.824), (1.159, -0.2124, 4.743), (1.073, -0.2743, 4.684), (0.9898, -0.2369, 4.764), (1.097, -0.265, 4.887), (1.18, -0.3024, 4.807), (1.094, -0.3643, 4.747), (1.011, -0.3269, 4.828), (-0.2176, 0.03066, 2.393), (0.00702, 0.09635, 2.34), (0.009575, -0.1374, 2.444), (-0.1951, -0.1763, 2.431), (-0.7162, -0.2021, 2.685), (-0.7162, 0.01447, 2.685), (-0.8173, 0.01447, 2.494), (-0.8173, -0.2021, 2.494), (-0.7675, -0.2334, 2.584), (-0.9081, -0.3105, 2.585), (-1.018, -0.162, 2.465), (-0.8315, -0.08276, 2.465), (0.4691, 0.113, 3.11), (0.3299, 0.2652, 3.11), (0.1979, 0.1444, 3.007), (0.3371, -0.007704, 3.007), (1.031, -0.4331, 3.326), (0.9059, -0.2594, 3.338), (0.79, -0.3748, 3.26), (0.8968, -0.5078, 3.26), (1.046, -0.2826, 3.326), (1.031, -0.4331, 3.326), (1.082, -0.4527, 3.137), (1.1, -0.2856, 3.137), (-0.1066, 0.501, 3.301), (0.08898, -0.07711, 3.438), (0.05511, 0.1283, 3.234), (0.06027, -0.07783, 3.234), (0.01055, 0.286, 3.302), (-0.07305, 0.1887, 3.15), (-0.2181, 0.4011, 3.143), (0.286, -0.2803, 4.036), (0.2564, -0.412, 4.036), (0.3126, -0.4247, 3.914), (0.3422, -0.2929, 3.914), (-0.6381, 0.0986, 3.76), (-0.8597, 0.1132, 3.716), (-0.8645, -0.002758, 3.58), (-0.6488, -0.0219, 3.58), (-0.8597, 0.1132, 3.716), (-0.8708, 0.3719, 3.689), (-0.8753, 0.3253, 3.456), (-0.8774, 0.1087, 3.456), (1.667, -0.5299, 3.548), (1.628, -0.344, 3.548), (1.472, -0.377, 3.446), (1.511, -0.5629, 3.446), (1.046, -0.2826, 3.326), (0.8988, -0.4208, 3.348), (1.01, -0.5084, 3.253), (1.115, -0.3745, 3.253), (0.6746, -0.205, 4.118), (0.8419, -0.2398, 4.118), (0.8356, -0.1835, 3.926), (0.6846, -0.1569, 3.954), (0.2982, -0.3727, 4.113), (0.3517, -0.3029, 4.106), (0.3363, -0.274, 3.994), (0.265, -0.3481, 4.008), (-0.7281, -0.368, 4.246), (-0.5629, -0.3456, 4.258), (-0.6379, -0.2802, 4.127), (-0.7456, -0.3403, 4.115), (-1.295, 0.3005, 3.755), (-1.097, 0.3651, 4.73), (-0.9268, 0.3332, 4.73), (-0.91, 0.5289, 4.656), (-0.1133, 0.1299, 3.497), (0.07731, 0.2439, 3.316), (-0.1192, 0.1995, 3.31), (-1.03, 0.3544, 3.715), (-1.057, 0.4397, 3.598), (-1.247, 0.4446, 3.579), (-0.5468, 0.03124, 3.642), (-1.03, 0.3544, 3.715), (-1.026, 0.3694, 3.476), (-1.259, 0.398, 3.489), (-0.7297, -0.04878, 3.642), (-0.7346, -0.03757, 3.443), (-0.5517, 0.04245, 3.443), (-0.91, 0.5289, 4.656), (-0.9229, 0.5344, 4.467), (-1.093, 0.5297, 4.467)], [(967, 1666)], [(385, 386, 1613, 1614), (380, 377, 373, 376), (379, 380, 376, 375), (488, 500, 501), (474, 294, 295), (372, 318, 371), (318, 269, 371), (378, 379, 375, 374), (292, 480, 295), (377, 378, 374, 373), (271, 273, 268), (272, 305, 273), (376, 373, 370, 304), (375, 376, 304, 372), (271, 319, 273), (319, 272, 273), (274, 372, 304), (274, 275, 372), (275, 318, 372), (374, 375, 372, 371), (270, 269, 318), (506, 1633, 1630, 509), (295, 480, 481), (373, 374, 371, 370), (275, 305, 272), (357, 1606, 1603, 331), (292, 290, 480), (290, 289, 480), (488, 501, 303), (19, 16, 366, 369), (288, 479, 289), (18, 19, 369, 368), (17, 18, 368, 367), (473, 474, 1498), (16, 17, 367, 366), (369, 366, 362, 365), (498, 300, 303), (501, 498, 303), (368, 369, 365, 364), (367, 368, 364, 363), (366, 367, 363, 362), (365, 362, 358, 361), (364, 365, 361, 360), (363, 364, 360, 359), (362, 363, 359, 358), (499, 300, 498), (1043, 301, 300), (499, 1043, 300), (361, 358, 1610, 1607), (360, 361, 1607, 1608), (1043, 1044, 301), (359, 360, 1608, 1609), (389, 315, 314), (489, 500, 488), (500, 1043, 499), (358, 359, 1609, 1610), (15, 12, 350, 353), (489, 486, 1044), (486, 487, 1044), (14, 15, 353, 352), (13, 14, 352, 351), (391, 384, 383), (384, 392, 383), (384, 391, 392), (12, 13, 351, 350), (582, 332, 355), (353, 350, 346, 349), (352, 353, 349, 348), (351, 352, 348, 347), (350, 351, 347, 346), (349, 346, 335, 345), (348, 349, 345, 344), (354, 328, 355), (347, 348, 344, 334), (346, 347, 334, 335), (11, 8, 340, 343), (10, 11, 343, 342), (9, 10, 342, 341), (8, 9, 341, 340), (343, 340, 336, 339), (342, 343, 339, 338), (330, 329, 333), (341, 342, 338, 337), (340, 341, 337, 336), (357, 328, 354), (357, 356, 328), (339, 336, 332, 335), (338, 339, 335, 334), (345, 335, 583), (337, 338, 334, 333), (444, 425, 426), (445, 426, 427), (336, 337, 333, 332), (1603, 1606, 324, 327), (1604, 1603, 327, 326), (1605, 1604, 326, 325), (1606, 1605, 325, 324), (327, 324, 320, 323), (326, 327, 323, 322), (452, 462, 451), (325, 326, 322, 321), (324, 325, 321, 320), (323, 320, 318, 275), (403, 407, 404), (453, 380, 463), (322, 323, 275, 272), (321, 322, 272, 319), (320, 321, 319, 318), (385, 424, 425), (317, 314, 310, 313), (316, 317, 313, 312), (315, 316, 312, 311), (387, 386, 445), (314, 315, 311, 310), (313, 310, 306, 309), (312, 313, 309, 308), (311, 312, 308, 307), (310, 311, 307, 306), (408, 676, 415), (309, 306, 273, 305), (308, 309, 305, 274), (307, 308, 274, 304), (306, 307, 304, 273), (303, 300, 296, 299), (302, 303, 299, 298), (301, 302, 298, 297), (300, 301, 297, 296), (299, 296, 292, 295), (405, 678, 406), (298, 299, 295, 294), (297, 298, 294, 293), (296, 297, 293, 292), (291, 288, 284, 287), (414, 413, 676), (290, 291, 287, 286), (289, 290, 286, 285), (664, 422, 421), (664, 667, 422), (288, 289, 285, 284), (287, 284, 280, 283), (665, 423, 422), (286, 287, 283, 282), (285, 286, 282, 281), (284, 285, 281, 280), (283, 280, 276, 279), (282, 283, 279, 278), (670, 667, 664), (281, 282, 278, 277), (280, 281, 277, 276), (279, 276, 1599, 1602), (278, 279, 1602, 1601), (277, 278, 1601, 1600), (276, 277, 1600, 1599), (271, 268, 264, 267), (1079, 949, 950), (441, 1078, 950), (270, 271, 267, 266), (1079, 952, 949), (269, 270, 266, 265), (1110, 1677, 1676, 567), (447, 961, 962), (268, 269, 265, 264), (267, 264, 260, 263), (266, 267, 263, 262), (265, 266, 262, 261), (1077, 440, 1079), (264, 265, 261, 260), (263, 260, 4, 7), (446, 961, 447), (963, 1131, 961), (289, 1629, 1628, 1627, 480), (963, 1130, 1131), (963, 449, 1130), (963, 446, 449), (262, 263, 7, 6), (576, 575, 1298), (623, 461, 622), (261, 262, 6, 5), (260, 261, 5, 4), (460, 634, 635), (7, 4, 256, 259), (6, 7, 259, 258), (633, 459, 632), (5, 6, 258, 257), (4, 5, 257, 256), (259, 256, 252, 255), (258, 259, 255, 254), (939, 483, 482), (992, 939, 482), (257, 258, 254, 253), (256, 257, 253, 252), (458, 620, 459), (255, 252, 248, 251), (254, 255, 251, 250), (253, 254, 250, 249), (252, 253, 249, 248), (251, 248, 0, 3), (250, 251, 3, 2), (995, 992, 482), (485, 995, 482), (249, 250, 2, 1), (248, 249, 1, 0), (247, 246, 245, 244), (568, 569, 575), (243, 242, 241, 240), (239, 238, 237, 236), (235, 234, 233, 232), (231, 230, 229, 228), (1112, 478, 570), (227, 226, 225, 224), (223, 222, 221, 220), (219, 218, 217, 216), (215, 214, 213, 212), (211, 210, 209, 208), (207, 206, 205, 204), (567, 1111, 1110), (203, 202, 201, 200), (199, 198, 197, 196), (195, 194, 193, 192), (994, 995, 485), (187, 186, 185, 184), (484, 994, 485), (183, 182, 181, 180), (562, 749, 508), (993, 938, 992), (938, 939, 992), (179, 178, 177, 176), (175, 174, 173, 172), (940, 484, 483), (484, 940, 994), (171, 170, 169, 168), (159, 158, 157, 156), (147, 146, 145, 144), (135, 134, 133, 132), (131, 130, 129, 128), (523, 497, 496), (123, 122, 121, 120), (119, 118, 117, 116), (115, 114, 113, 112), (111, 110, 109, 108), (508, 748, 507), (107, 106, 105, 104), (524, 512, 523), (91, 90, 89, 88), (87, 86, 85, 84), (509, 748, 508), (83, 82, 81, 80), (75, 74, 73, 72), (509, 541, 506), (541, 542, 506), (71, 70, 69, 68), (739, 733, 730), (63, 62, 61, 60), (59, 58, 57, 56), (55, 54, 53, 52), (544, 541, 509), (51, 50, 49, 48), (537, 540, 774), (43, 42, 41, 40), (23, 22, 21, 20), (839, 1679, 838, 848), (848, 838, 1681, 847), (847, 1681, 1680, 1157), (567, 1676, 1672, 1112), (1112, 1672, 1678, 1109), (1109, 1678, 1677, 1110), (899, 1030, 1673, 1008), (1008, 1673, 1674, 1670), (765, 762, 775), (1670, 1674, 1675, 1671), (1008, 1670, 1669, 580), (580, 1669, 1662, 900), (900, 1662, 1671, 899), (961, 1668, 1667, 962), (683, 563, 707), (962, 1667, 448, 1131), (841, 1663, 838, 849), (849, 838, 1665, 848), (560, 738, 557), (848, 1665, 1664, 840), (512, 1658, 1661, 511), (511, 1661, 1660, 522), (732, 733, 739), (560, 559, 732), (522, 1660, 1659, 524), (544, 1655, 1654, 749), (749, 1654, 1657, 508), (565, 709, 566), (508, 1657, 1656, 509), (708, 686, 709), (708, 685, 686), (686, 1651, 1650, 709), (709, 1650, 1653, 707), (707, 1653, 1652, 683), (676, 1649, 1646, 415), (415, 1646, 1647, 1619), (1619, 1647, 1648, 1620), (666, 1643, 1642, 667), (580, 900, 901), (668, 669, 421, 420), (841, 849, 846), (667, 1642, 1645, 422), (422, 1645, 1644, 665), (575, 1641, 1640, 1298), (1298, 1640, 1639, 577), (577, 1639, 1638, 569), (1111, 1637, 1636, 568), (568, 1636, 1635, 569), (569, 1635, 1634, 570), (1438, 1188, 1441), (579, 1008, 580), (509, 1630, 1631, 748), (748, 1631, 1632, 507), (507, 1632, 1633, 506), (480, 1627, 1623, 481), (481, 1623, 1629, 289), (746, 745, 1438), (745, 1187, 1438), (1187, 1188, 1438), (446, 1626, 1625, 961), (1156, 818, 846), (961, 1625, 448, 963), (683, 1652, 1651, 686), (415, 1619, 1622, 1373), (1373, 1622, 1621, 413), (406, 1618, 1617, 403), (670, 664, 421, 669), (744, 1187, 745), (744, 1186, 1187), (403, 1617, 1616, 407), (407, 1616, 1615, 678), (381, 1614, 1613, 382), (382, 1613, 1612, 383), (383, 1612, 1611, 391), (356, 1607, 1610, 328), (328, 1610, 1609, 355), (355, 1609, 1608, 582), (331, 1603, 1604, 330), (671, 668, 420, 423), (462, 379, 378, 451), (330, 1604, 1605, 354), (354, 1605, 1606, 357), (275, 1599, 1600, 305), (305, 1600, 1601, 274), (274, 1601, 1602, 1599, 275), (0, 1, 2, 3), (392, 389, 314, 383), (738, 739, 730, 557), (581, 580, 901, 921), (1088, 331, 330, 344), (387, 445, 427, 388), (665, 1644, 1643, 666), (344, 330, 333, 334), (570, 1300, 577, 569), (579, 578, 918, 919), (478, 477, 1300, 570), (821, 841, 846, 818), (450, 451, 378, 377), (575, 576, 476, 475), (461, 460, 635, 622), (684, 685, 565, 564), (578, 581, 921, 918), (474, 295, 481, 1498), (463, 380, 379, 462), (270, 318, 319, 271), (453, 450, 377, 380), (940, 938, 993, 994), (762, 537, 774, 775), (764, 776, 777, 539), (487, 302, 301, 1044), (671, 666, 667, 670), (763, 764, 539, 538), (449, 446, 1129, 1130), (744, 747, 1189, 1186), (459, 620, 621, 632), (558, 557, 730, 731), (472, 473, 288, 291), (763, 538, 537, 762), (684, 564, 563, 683), (820, 819, 1157, 839), (333, 329, 355, 332), (382, 383, 314, 317), (819, 818, 1156, 1157), (487, 488, 303, 302), (513, 510, 494, 497), (1620, 1648, 1649, 676), (414, 402, 401, 413), (476, 576, 1298, 1299), (678, 1615, 1618, 406), (582, 1608, 1607, 356), (632, 621, 622, 635), (559, 558, 731, 732), (291, 290, 292, 293), (273, 304, 370, 268), (269, 268, 370, 371), (477, 476, 1299, 1300), (677, 405, 402, 414), (747, 1439, 1440, 1189), (685, 708, 709, 565), (385, 388, 427, 424), (391, 1611, 1614, 381), (390, 316, 315, 389), (569, 1638, 1641, 575), (1079, 440, 443, 952), (747, 746, 1438, 1439), (381, 382, 317, 316), (1008, 579, 919, 1029), (510, 511, 495, 494), (19, 18, 17, 16), (441, 950, 951, 442), (331, 1088, 356, 357), (443, 442, 951, 952), (344, 345, 583, 1088), (921, 901, 898, 920), (633, 634, 460, 459), (821, 820, 840, 841), (1109, 1110, 575, 475), (446, 447, 962, 1129), (386, 385, 425, 444), (512, 513, 497, 523), (820, 839, 848, 840), (539, 777, 774, 540), (381, 316, 390, 391), (1157, 1680, 1679, 839), (562, 508, 507, 561), (479, 288, 473, 1498), (293, 294, 472, 291), (566, 709, 707, 563), (1111, 568, 575, 1110), (765, 775, 776, 764), (1671, 1675, 1030, 899), (1029, 919, 920, 898), (678, 408, 415, 407), (402, 405, 406, 403), (509, 1656, 1655, 544), (542, 561, 507, 506), (1189, 1440, 1441, 1188), (1109, 475, 478, 1112), (413, 1621, 1620, 676), (567, 1112, 570, 1111), (1157, 1156, 846, 847), (458, 461, 623, 620), (413, 401, 404, 1373), (677, 414, 676, 408), (963, 448, 1624, 1626, 446), (543, 544, 749, 562), (423, 665, 666, 671), (677, 408, 678, 405), (1008, 1029, 898, 899), (840, 1664, 1663, 841), (511, 522, 496, 495), (570, 1634, 1637, 1111), (440, 1077, 1078, 441), (524, 1659, 1658, 512), (330, 354, 355, 329), (386, 387, 1612, 1613), (387, 388, 1611, 1612), (388, 385, 1614, 1611), (393, 394, 390, 389), (394, 395, 391, 390), (395, 396, 392, 391), (396, 393, 389, 392), (397, 398, 394, 393), (398, 399, 395, 394), (399, 400, 396, 395), (400, 397, 393, 396), (401, 402, 398, 397), (402, 403, 399, 398), (403, 404, 400, 399), (404, 401, 397, 400), (409, 410, 1617, 1618), (410, 411, 1616, 1617), (411, 412, 1615, 1616), (412, 409, 1618, 1615), (20, 21, 410, 409), (21, 22, 411, 410), (22, 23, 412, 411), (23, 20, 409, 412), (416, 417, 1621, 1622), (417, 418, 1620, 1621), (418, 419, 1619, 1620), (419, 416, 1622, 1619), (420, 421, 417, 416), (421, 422, 418, 417), (422, 423, 419, 418), (423, 420, 416, 419), (428, 429, 425, 424), (429, 430, 426, 425), (430, 431, 427, 426), (431, 428, 424, 427), (432, 433, 429, 428), (433, 434, 430, 429), (434, 435, 431, 430), (435, 432, 428, 431), (436, 437, 433, 432), (437, 438, 434, 433), (438, 439, 435, 434), (439, 436, 432, 435), (440, 441, 437, 436), (441, 442, 438, 437), (442, 443, 439, 438), (443, 440, 436, 439), (1626, 1625, 386, 444), (1625, 448, 445, 386), (448, 1624, 426, 445), (1624, 1626, 444, 426), (454, 455, 451, 450), (455, 456, 452, 451), (456, 457, 453, 452), (457, 454, 450, 453), (458, 459, 455, 454), (459, 460, 456, 455), (460, 461, 457, 456), (461, 458, 454, 457), (464, 465, 452, 453), (465, 466, 462, 452), (466, 467, 463, 462), (467, 464, 453, 463), (468, 469, 465, 464), (469, 470, 466, 465), (470, 471, 467, 466), (471, 468, 464, 467), (24, 25, 469, 468), (25, 26, 470, 469), (26, 27, 471, 470), (27, 24, 468, 471), (475, 476, 473, 472), (476, 477, 474, 473), (477, 478, 294, 474), (478, 475, 472, 294), (482, 483, 1628, 1629), (483, 484, 1627, 1628), (484, 485, 1623, 1627), (485, 482, 1629, 1623), (490, 491, 487, 486), (491, 492, 488, 487), (492, 493, 489, 488), (493, 490, 486, 489), (494, 495, 491, 490), (495, 496, 492, 491), (496, 497, 493, 492), (497, 494, 490, 493), (502, 503, 499, 498), (503, 504, 500, 499), (504, 505, 501, 500), (505, 502, 498, 501), (1633, 1632, 503, 502), (1632, 1631, 504, 503), (1631, 1630, 505, 504), (1630, 1633, 502, 505), (514, 515, 511, 510), (515, 516, 512, 511), (516, 517, 513, 512), (517, 514, 510, 513), (518, 519, 515, 514), (519, 520, 516, 515), (520, 521, 517, 516), (521, 518, 514, 517), (28, 29, 519, 518), (29, 30, 520, 519), (30, 31, 521, 520), (31, 28, 518, 521), (525, 526, 496, 522), (526, 527, 523, 496), (527, 528, 524, 523), (528, 525, 522, 524), (529, 530, 526, 525), (530, 531, 527, 526), (531, 532, 528, 527), (532, 529, 525, 528), (533, 534, 530, 529), (534, 535, 531, 530), (535, 536, 532, 531), (536, 533, 529, 532), (537, 538, 534, 533), (538, 539, 535, 534), (539, 540, 536, 535), (540, 537, 533, 536), (545, 546, 542, 541), (546, 547, 543, 542), (547, 548, 544, 543), (548, 545, 541, 544), (549, 550, 546, 545), (550, 551, 547, 546), (551, 552, 548, 547), (552, 549, 545, 548), (553, 554, 550, 549), (554, 555, 551, 550), (555, 556, 552, 551), (556, 553, 549, 552), (557, 558, 554, 553), (558, 559, 555, 554), (559, 560, 556, 555), (560, 557, 553, 556), (563, 564, 561, 542), (564, 565, 562, 561), (565, 566, 543, 562), (566, 563, 542, 543), (571, 572, 1636, 1637), (572, 573, 1635, 1636), (573, 574, 1634, 1635), (574, 571, 1637, 1634), (32, 33, 572, 571), (33, 34, 573, 572), (34, 35, 574, 573), (35, 32, 571, 574), (578, 579, 1640, 1641), (579, 580, 1639, 1640), (580, 581, 1638, 1639), (581, 578, 1641, 1638), (584, 585, 332, 582), (585, 586, 335, 332), (586, 587, 583, 335), (587, 584, 582, 583), (588, 589, 585, 584), (589, 590, 586, 585), (590, 591, 587, 586), (591, 588, 584, 587), (592, 593, 589, 588), (593, 594, 590, 589), (594, 595, 591, 590), (595, 592, 588, 591), (36, 37, 593, 592), (37, 38, 594, 593), (38, 39, 595, 594), (39, 36, 592, 595), (596, 597, 9, 8), (597, 598, 10, 9), (598, 599, 11, 10), (599, 596, 8, 11), (600, 601, 597, 596), (601, 602, 598, 597), (602, 603, 599, 598), (603, 600, 596, 599), (604, 605, 601, 600), (605, 606, 602, 601), (606, 607, 603, 602), (607, 604, 600, 603), (40, 41, 605, 604), (41, 42, 606, 605), (42, 43, 607, 606), (43, 40, 604, 607), (608, 609, 25, 24), (609, 610, 26, 25), (610, 611, 27, 26), (611, 608, 24, 27), (612, 613, 609, 608), (613, 614, 610, 609), (614, 615, 611, 610), (615, 612, 608, 611), (616, 617, 613, 612), (617, 618, 614, 613), (618, 619, 615, 614), (619, 616, 612, 615), (44, 45, 617, 616), (45, 46, 618, 617), (46, 47, 619, 618), (47, 44, 616, 619), (624, 625, 621, 620), (625, 626, 622, 621), (626, 627, 623, 622), (627, 624, 620, 623), (628, 629, 625, 624), (629, 630, 626, 625), (630, 631, 627, 626), (631, 628, 624, 627), (48, 49, 629, 628), (49, 50, 630, 629), (50, 51, 631, 630), (51, 48, 628, 631), (636, 637, 633, 632), (637, 638, 634, 633), (638, 639, 635, 634), (639, 636, 632, 635), (640, 641, 637, 636), (641, 642, 638, 637), (642, 643, 639, 638), (643, 640, 636, 639), (644, 645, 641, 640), (645, 646, 642, 641), (646, 647, 643, 642), (647, 644, 640, 643), (52, 53, 645, 644), (53, 54, 646, 645), (54, 55, 647, 646), (55, 52, 644, 647), (648, 649, 45, 44), (649, 650, 46, 45), (650, 651, 47, 46), (651, 648, 44, 47), (652, 653, 649, 648), (653, 654, 650, 649), (654, 655, 651, 650), (655, 652, 648, 651), (656, 657, 653, 652), (657, 658, 654, 653), (658, 659, 655, 654), (659, 656, 652, 655), (660, 661, 657, 656), (661, 662, 658, 657), (662, 663, 659, 658), (663, 660, 656, 659), (56, 57, 661, 660), (57, 58, 662, 661), (58, 59, 663, 662), (59, 56, 660, 663), (60, 61, 1644, 1645), (61, 62, 1643, 1644), (62, 63, 1642, 1643), (63, 60, 1645, 1642), (672, 673, 669, 668), (673, 674, 670, 669), (674, 675, 671, 670), (675, 672, 668, 671), (64, 65, 673, 672), (65, 66, 674, 673), (66, 67, 675, 674), (67, 64, 672, 675), (679, 680, 1648, 1649), (680, 681, 1647, 1648), (681, 682, 1646, 1647), (682, 679, 1649, 1646), (68, 69, 680, 679), (69, 70, 681, 680), (70, 71, 682, 681), (71, 68, 679, 682), (687, 688, 684, 683), (688, 689, 685, 684), (689, 690, 686, 685), (690, 687, 683, 686), (691, 692, 688, 687), (692, 693, 689, 688), (693, 694, 690, 689), (694, 691, 687, 690), (695, 696, 692, 691), (696, 697, 693, 692), (697, 698, 694, 693), (698, 695, 691, 694), (699, 700, 696, 695), (700, 701, 697, 696), (701, 702, 698, 697), (702, 699, 695, 698), (703, 704, 700, 699), (704, 705, 701, 700), (705, 706, 702, 701), (706, 703, 699, 702), (72, 73, 704, 703), (73, 74, 705, 704), (74, 75, 706, 705), (75, 72, 703, 706), (710, 711, 1652, 1653), (711, 712, 1651, 1652), (712, 713, 1650, 1651), (713, 710, 1653, 1650), (714, 715, 711, 710), (715, 716, 712, 711), (716, 717, 713, 712), (717, 714, 710, 713), (718, 719, 715, 714), (719, 720, 716, 715), (720, 721, 717, 716), (721, 718, 714, 717), (722, 723, 719, 718), (723, 724, 720, 719), (724, 725, 721, 720), (725, 722, 718, 721), (726, 727, 723, 722), (727, 728, 724, 723), (728, 729, 725, 724), (729, 726, 722, 725), (76, 77, 727, 726), (77, 78, 728, 727), (78, 79, 729, 728), (79, 76, 726, 729), (734, 735, 731, 730), (735, 736, 732, 731), (736, 737, 733, 732), (737, 734, 730, 733), (80, 81, 735, 734), (81, 82, 736, 735), (82, 83, 737, 736), (83, 80, 734, 737), (740, 741, 738, 560), (741, 742, 739, 738), (742, 743, 732, 739), (743, 740, 560, 732), (744, 745, 741, 740), (745, 746, 742, 741), (746, 747, 743, 742), (747, 744, 740, 743), (750, 751, 1656, 1657), (751, 752, 1655, 1656), (752, 753, 1654, 1655), (753, 750, 1657, 1654), (754, 755, 751, 750), (755, 756, 752, 751), (756, 757, 753, 752), (757, 754, 750, 753), (758, 759, 755, 754), (759, 760, 756, 755), (760, 761, 757, 756), (761, 758, 754, 757), (84, 85, 759, 758), (85, 86, 760, 759), (86, 87, 761, 760), (87, 84, 758, 761), (766, 767, 763, 762), (767, 768, 764, 763), (768, 769, 765, 764), (769, 766, 762, 765), (770, 771, 767, 766), (771, 772, 768, 767), (772, 773, 769, 768), (773, 770, 766, 769), (88, 89, 771, 770), (89, 90, 772, 771), (90, 91, 773, 772), (91, 88, 770, 773), (778, 779, 775, 774), (779, 780, 776, 775), (780, 781, 777, 776), (781, 778, 774, 777), (92, 93, 779, 778), (93, 94, 780, 779), (94, 95, 781, 780), (95, 92, 778, 781), (782, 783, 93, 92), (783, 784, 94, 93), (784, 785, 95, 94), (785, 782, 92, 95), (786, 787, 783, 782), (787, 788, 784, 783), (788, 789, 785, 784), (789, 786, 782, 785), (790, 791, 787, 786), (791, 792, 788, 787), (792, 793, 789, 788), (793, 790, 786, 789), (794, 795, 791, 790), (795, 796, 792, 791), (796, 797, 793, 792), (797, 794, 790, 793), (798, 799, 795, 794), (799, 800, 796, 795), (800, 801, 797, 796), (801, 798, 794, 797), (96, 97, 799, 798), (97, 98, 800, 799), (98, 99, 801, 800), (99, 96, 798, 801), (802, 803, 1660, 1661), (803, 804, 1659, 1660), (804, 805, 1658, 1659), (805, 802, 1661, 1658), (806, 807, 803, 802), (807, 808, 804, 803), (808, 809, 805, 804), (809, 806, 802, 805), (810, 811, 807, 806), (811, 812, 808, 807), (812, 813, 809, 808), (813, 810, 806, 809), (814, 815, 811, 810), (815, 816, 812, 811), (816, 817, 813, 812), (817, 814, 810, 813), (818, 819, 815, 814), (819, 820, 816, 815), (820, 821, 817, 816), (821, 818, 814, 817), (822, 823, 29, 28), (823, 824, 30, 29), (824, 825, 31, 30), (825, 822, 28, 31), (826, 827, 823, 822), (827, 828, 824, 823), (828, 829, 825, 824), (829, 826, 822, 825), (830, 831, 827, 826), (831, 832, 828, 827), (832, 833, 829, 828), (833, 830, 826, 829), (834, 835, 831, 830), (835, 836, 832, 831), (836, 837, 833, 832), (837, 834, 830, 833), (100, 101, 835, 834), (101, 102, 836, 835), (102, 103, 837, 836), (103, 100, 834, 837), (842, 843, 1665, 838), (843, 844, 1664, 1665), (844, 845, 1663, 1664), (845, 842, 838, 1663), (104, 105, 843, 842), (105, 106, 844, 843), (106, 107, 845, 844), (107, 104, 842, 845), (850, 851, 847, 846), (851, 852, 848, 847), (852, 853, 849, 848), (853, 850, 846, 849), (854, 855, 851, 850), (855, 856, 852, 851), (856, 857, 853, 852), (857, 854, 850, 853), (858, 859, 855, 854), (859, 860, 856, 855), (860, 861, 857, 856), (861, 858, 854, 857), (862, 863, 859, 858), (863, 864, 860, 859), (864, 865, 861, 860), (865, 862, 858, 861), (866, 867, 863, 862), (867, 868, 864, 863), (868, 869, 865, 864), (869, 866, 862, 865), (870, 871, 867, 866), (871, 872, 868, 867), (872, 873, 869, 868), (873, 870, 866, 869), (874, 875, 871, 870), (875, 876, 872, 871), (876, 877, 873, 872), (877, 874, 870, 873), (878, 879, 875, 874), (879, 880, 876, 875), (880, 881, 877, 876), (881, 878, 874, 877), (882, 883, 879, 878), (883, 884, 880, 879), (884, 885, 881, 880), (885, 882, 878, 881), (886, 887, 883, 882), (887, 888, 884, 883), (888, 889, 885, 884), (889, 886, 882, 885), (108, 109, 887, 886), (109, 110, 888, 887), (110, 111, 889, 888), (111, 108, 886, 889), (890, 891, 101, 100), (891, 892, 102, 101), (892, 893, 103, 102), (893, 890, 100, 103), (894, 895, 891, 890), (895, 896, 892, 891), (896, 897, 893, 892), (897, 894, 890, 893), (112, 113, 895, 894), (113, 114, 896, 895), (114, 115, 897, 896), (115, 112, 894, 897), (902, 903, 899, 898), (903, 904, 900, 899), (904, 905, 901, 900), (905, 902, 898, 901), (906, 907, 903, 902), (907, 908, 904, 903), (908, 909, 905, 904), (909, 906, 902, 905), (910, 911, 907, 906), (911, 912, 908, 907), (912, 913, 909, 908), (913, 910, 906, 909), (914, 915, 911, 910), (915, 916, 912, 911), (916, 917, 913, 912), (917, 914, 910, 913), (116, 117, 915, 914), (117, 118, 916, 915), (118, 119, 917, 916), (119, 116, 914, 917), (922, 923, 919, 918), (923, 924, 920, 919), (924, 925, 921, 920), (925, 922, 918, 921), (926, 927, 923, 922), (927, 928, 924, 923), (928, 929, 925, 924), (929, 926, 922, 925), (120, 121, 927, 926), (121, 122, 928, 927), (122, 123, 929, 928), (123, 120, 926, 929), (930, 931, 33, 32), (931, 932, 34, 33), (932, 933, 35, 34), (933, 930, 32, 35), (934, 935, 931, 930), (935, 936, 932, 931), (936, 937, 933, 932), (937, 934, 930, 933), (124, 125, 935, 934), (125, 126, 936, 935), (126, 127, 937, 936), (127, 124, 934, 937), (941, 942, 939, 938), (942, 943, 483, 939), (943, 944, 940, 483), (944, 941, 938, 940), (945, 946, 942, 941), (946, 947, 943, 942), (947, 948, 944, 943), (948, 945, 941, 944), (128, 129, 946, 945), (129, 130, 947, 946), (130, 131, 948, 947), (131, 128, 945, 948), (953, 954, 950, 949), (954, 955, 951, 950), (955, 956, 952, 951), (956, 953, 949, 952), (957, 958, 954, 953), (958, 959, 955, 954), (959, 960, 956, 955), (960, 957, 953, 956), (132, 133, 958, 957), (133, 134, 959, 958), (134, 135, 960, 959), (135, 132, 957, 960), (964, 965, 1667, 1668), (965, 966, 448, 1667), (968, 969, 965, 964), (969, 970, 966, 965), (970, 971, 967, 966), (971, 968, 964, 967), (136, 137, 969, 968), (137, 138, 970, 969), (138, 139, 971, 970), (139, 136, 968, 971), (972, 973, 13, 12), (973, 974, 14, 13), (974, 975, 15, 14), (975, 972, 12, 15), (976, 977, 973, 972), (977, 978, 974, 973), (978, 979, 975, 974), (979, 976, 972, 975), (980, 981, 977, 976), (981, 982, 978, 977), (982, 983, 979, 978), (983, 980, 976, 979), (984, 985, 981, 980), (985, 986, 982, 981), (986, 987, 983, 982), (987, 984, 980, 983), (988, 989, 985, 984), (989, 990, 986, 985), (990, 991, 987, 986), (991, 988, 984, 987), (140, 141, 989, 988), (141, 142, 990, 989), (142, 143, 991, 990), (143, 140, 988, 991), (996, 997, 993, 992), (997, 998, 994, 993), (998, 999, 995, 994), (999, 996, 992, 995), (1000, 1001, 997, 996), (1001, 1002, 998, 997), (1002, 1003, 999, 998), (1003, 1000, 996, 999), (1004, 1005, 1001, 1000), (1005, 1006, 1002, 1001), (1006, 1007, 1003, 1002), (1007, 1004, 1000, 1003), (144, 145, 1005, 1004), (145, 146, 1006, 1005), (146, 147, 1007, 1006), (147, 144, 1004, 1007), (1009, 1010, 1670, 1671), (1010, 1011, 1669, 1670), (1011, 1012, 1662, 1669), (1012, 1009, 1671, 1662), (1013, 1014, 1010, 1009), (1014, 1015, 1011, 1010), (1015, 1016, 1012, 1011), (1016, 1013, 1009, 1012), (1017, 1018, 1014, 1013), (1018, 1019, 1015, 1014), (1019, 1020, 1016, 1015), (1020, 1017, 1013, 1016), (148, 149, 1018, 1017), (149, 150, 1019, 1018), (150, 151, 1020, 1019), (151, 148, 1017, 1020), (1021, 1022, 149, 148), (1022, 1023, 150, 149), (1023, 1024, 151, 150), (1024, 1021, 148, 151), (1025, 1026, 1022, 1021), (1026, 1027, 1023, 1022), (1027, 1028, 1024, 1023), (1028, 1025, 1021, 1024), (152, 153, 1026, 1025), (153, 154, 1027, 1026), (154, 155, 1028, 1027), (155, 152, 1025, 1028), (1031, 1032, 1674, 1675), (1032, 1033, 1673, 1674), (1033, 1034, 1030, 1673), (1034, 1031, 1675, 1030), (1035, 1036, 1032, 1031), (1036, 1037, 1033, 1032), (1037, 1038, 1034, 1033), (1038, 1035, 1031, 1034), (1039, 1040, 1036, 1035), (1040, 1041, 1037, 1036), (1041, 1042, 1038, 1037), (1042, 1039, 1035, 1038), (156, 157, 1040, 1039), (157, 158, 1041, 1040), (158, 159, 1042, 1041), (159, 156, 1039, 1042), (1045, 1046, 1044, 1043), (1046, 1047, 489, 1044), (1047, 1048, 500, 489), (1048, 1045, 1043, 500), (1049, 1050, 1046, 1045), (1050, 1051, 1047, 1046), (1051, 1052, 1048, 1047), (1052, 1049, 1045, 1048), (1053, 1054, 1050, 1049), (1054, 1055, 1051, 1050), (1055, 1056, 1052, 1051), (1056, 1053, 1049, 1052), (160, 161, 1054, 1053), (161, 162, 1055, 1054), (162, 163, 1056, 1055), (163, 160, 1053, 1056), (1057, 1058, 125, 124), (1058, 1059, 126, 125), (1059, 1060, 127, 126), (1060, 1057, 124, 127), (1061, 1062, 1058, 1057), (1062, 1063, 1059, 1058), (1063, 1064, 1060, 1059), (1064, 1061, 1057, 1060), (1065, 1066, 1062, 1061), (1066, 1067, 1063, 1062), (1067, 1068, 1064, 1063), (1068, 1065, 1061, 1064), (1069, 1070, 1066, 1065), (1070, 1071, 1067, 1066), (1071, 1072, 1068, 1067), (1072, 1069, 1065, 1068), (1073, 1074, 1070, 1069), (1074, 1075, 1071, 1070), (1075, 1076, 1072, 1071), (1076, 1073, 1069, 1072), (164, 165, 1074, 1073), (165, 166, 1075, 1074), (166, 167, 1076, 1075), (167, 164, 1073, 1076), (1080, 1081, 1078, 1077), (1081, 1082, 950, 1078), (1082, 1083, 1079, 950), (1083, 1080, 1077, 1079), (1084, 1085, 1081, 1080), (1085, 1086, 1082, 1081), (1086, 1087, 1083, 1082), (1087, 1084, 1080, 1083), (168, 169, 1085, 1084), (169, 170, 1086, 1085), (170, 171, 1087, 1086), (171, 168, 1084, 1087), (1089, 1090, 582, 356), (1090, 1091, 583, 582), (1091, 1092, 1088, 583), (1092, 1089, 356, 1088), (1093, 1094, 1090, 1089), (1094, 1095, 1091, 1090), (1095, 1096, 1092, 1091), (1096, 1093, 1089, 1092), (172, 173, 1094, 1093), (173, 174, 1095, 1094), (174, 175, 1096, 1095), (175, 172, 1093, 1096), (1097, 1098, 37, 36), (1098, 1099, 38, 37), (1099, 1100, 39, 38), (1100, 1097, 36, 39), (1101, 1102, 1098, 1097), (1102, 1103, 1099, 1098), (1103, 1104, 1100, 1099), (1104, 1101, 1097, 1100), (1105, 1106, 1102, 1101), (1106, 1107, 1103, 1102), (1107, 1108, 1104, 1103), (1108, 1105, 1101, 1104), (176, 177, 1106, 1105), (177, 178, 1107, 1106), (178, 179, 1108, 1107), (179, 176, 1105, 1108), (1113, 1114, 1677, 1678), (1114, 1115, 1676, 1677), (1115, 1116, 1672, 1676), (1116, 1113, 1678, 1672), (1117, 1118, 1114, 1113), (1118, 1119, 1115, 1114), (1119, 1120, 1116, 1115), (1120, 1117, 1113, 1116), (1121, 1122, 1118, 1117), (1122, 1123, 1119, 1118), (1123, 1124, 1120, 1119), (1124, 1121, 1117, 1120), (1125, 1126, 1122, 1121), (1126, 1127, 1123, 1122), (1127, 1128, 1124, 1123), (1128, 1125, 1121, 1124), (180, 181, 1126, 1125), (181, 182, 1127, 1126), (182, 183, 1128, 1127), (183, 180, 1125, 1128), (1132, 1133, 1129, 962), (1133, 1134, 1130, 1129), (1134, 1135, 1131, 1130), (1135, 1132, 962, 1131), (1136, 1137, 1133, 1132), (1137, 1138, 1134, 1133), (1138, 1139, 1135, 1134), (1139, 1136, 1132, 1135), (1140, 1141, 1137, 1136), (1141, 1142, 1138, 1137), (1142, 1143, 1139, 1138), (1143, 1140, 1136, 1139), (1144, 1145, 1141, 1140), (1145, 1146, 1142, 1141), (1146, 1147, 1143, 1142), (1147, 1144, 1140, 1143), (1148, 1149, 1145, 1144), (1149, 1150, 1146, 1145), (1150, 1151, 1147, 1146), (1151, 1148, 1144, 1147), (1152, 1153, 1149, 1148), (1153, 1154, 1150, 1149), (1154, 1155, 1151, 1150), (1155, 1152, 1148, 1151), (184, 185, 1153, 1152), (185, 186, 1154, 1153), (186, 187, 1155, 1154), (187, 184, 1152, 1155), (1158, 1159, 1680, 1681), (1159, 1160, 1679, 1680), (1160, 1161, 838, 1679), (1161, 1158, 1681, 838), (1162, 1163, 1159, 1158), (1163, 1164, 1160, 1159), (1164, 1165, 1161, 1160), (1165, 1162, 1158, 1161), (1166, 1167, 1163, 1162), (1167, 1168, 1164, 1163), (1168, 1169, 1165, 1164), (1169, 1166, 1162, 1165), (1170, 1171, 1167, 1166), (1171, 1172, 1168, 1167), (1172, 1173, 1169, 1168), (1173, 1170, 1166, 1169), (1174, 1175, 1171, 1170), (1175, 1176, 1172, 1171), (1176, 1177, 1173, 1172), (1177, 1174, 1170, 1173), (1178, 1179, 1175, 1174), (1179, 1180, 1176, 1175), (1180, 1181, 1177, 1176), (1181, 1178, 1174, 1177), (1182, 1183, 1179, 1178), (1183, 1184, 1180, 1179), (1184, 1185, 1181, 1180), (1185, 1182, 1178, 1181), (188, 189, 1183, 1182), (189, 190, 1184, 1183), (190, 191, 1185, 1184), (191, 188, 1182, 1185), (1190, 1191, 1187, 1186), (1191, 1192, 1188, 1187), (1192, 1193, 1189, 1188), (1193, 1190, 1186, 1189), (1194, 1195, 1191, 1190), (1195, 1196, 1192, 1191), (1196, 1197, 1193, 1192), (1197, 1194, 1190, 1193), (1198, 1199, 1195, 1194), (1199, 1200, 1196, 1195), (1200, 1201, 1197, 1196), (1201, 1198, 1194, 1197), (1202, 1203, 1199, 1198), (1203, 1204, 1200, 1199), (1204, 1205, 1201, 1200), (1205, 1202, 1198, 1201), (1206, 1207, 1203, 1202), (1207, 1208, 1204, 1203), (1208, 1209, 1205, 1204), (1209, 1206, 1202, 1205), (1210, 1211, 1207, 1206), (1211, 1212, 1208, 1207), (1212, 1213, 1209, 1208), (1213, 1210, 1206, 1209), (1214, 1215, 1211, 1210), (1215, 1216, 1212, 1211), (1216, 1217, 1213, 1212), (1217, 1214, 1210, 1213), (1218, 1219, 1215, 1214), (1219, 1220, 1216, 1215), (1220, 1221, 1217, 1216), (1221, 1218, 1214, 1217), (192, 193, 1219, 1218), (193, 194, 1220, 1219), (194, 195, 1221, 1220), (195, 192, 1218, 1221), (1222, 1223, 165, 164), (1223, 1224, 166, 165), (1224, 1225, 167, 166), (1225, 1222, 164, 167), (1226, 1227, 1223, 1222), (1227, 1228, 1224, 1223), (1228, 1229, 1225, 1224), (1229, 1226, 1222, 1225), (1230, 1231, 1227, 1226), (1231, 1232, 1228, 1227), (1232, 1233, 1229, 1228), (1233, 1230, 1226, 1229), (1234, 1235, 1231, 1230), (1235, 1236, 1232, 1231), (1236, 1237, 1233, 1232), (1237, 1234, 1230, 1233), (1238, 1239, 1235, 1234), (1239, 1240, 1236, 1235), (1240, 1241, 1237, 1236), (1241, 1238, 1234, 1237), (1242, 1243, 1239, 1238), (1243, 1244, 1240, 1239), (1244, 1245, 1241, 1240), (1245, 1242, 1238, 1241), (1246, 1247, 1243, 1242), (1247, 1248, 1244, 1243), (1248, 1249, 1245, 1244), (1249, 1246, 1242, 1245), (1250, 1251, 1247, 1246), (1251, 1252, 1248, 1247), (1252, 1253, 1249, 1248), (1253, 1250, 1246, 1249), (1254, 1255, 1251, 1250), (1255, 1256, 1252, 1251), (1256, 1257, 1253, 1252), (1257, 1254, 1250, 1253), (196, 197, 1255, 1254), (197, 198, 1256, 1255), (198, 199, 1257, 1256), (199, 196, 1254, 1257), (1258, 1259, 161, 160), (1259, 1260, 162, 161), (1260, 1261, 163, 162), (1261, 1258, 160, 163), (1262, 1263, 1259, 1258), (1263, 1264, 1260, 1259), (1264, 1265, 1261, 1260), (1265, 1262, 1258, 1261), (1266, 1267, 1263, 1262), (1267, 1268, 1264, 1263), (1268, 1269, 1265, 1264), (1269, 1266, 1262, 1265), (1270, 1271, 1267, 1266), (1271, 1272, 1268, 1267), (1272, 1273, 1269, 1268), (1273, 1270, 1266, 1269), (1274, 1275, 1271, 1270), (1275, 1276, 1272, 1271), (1276, 1277, 1273, 1272), (1277, 1274, 1270, 1273), (1278, 1279, 1275, 1274), (1279, 1280, 1276, 1275), (1280, 1281, 1277, 1276), (1281, 1278, 1274, 1277), (200, 201, 1279, 1278), (201, 202, 1280, 1279), (202, 203, 1281, 1280), (203, 200, 1278, 1281), (1282, 1283, 65, 64), (1283, 1284, 66, 65), (1284, 1285, 67, 66), (1285, 1282, 64, 67), (1286, 1287, 1283, 1282), (1287, 1288, 1284, 1283), (1288, 1289, 1285, 1284), (1289, 1286, 1282, 1285), (1290, 1291, 1287, 1286), (1291, 1292, 1288, 1287), (1292, 1293, 1289, 1288), (1293, 1290, 1286, 1289), (1294, 1295, 1291, 1290), (1295, 1296, 1292, 1291), (1296, 1297, 1293, 1292), (1297, 1294, 1290, 1293), (204, 205, 1295, 1294), (205, 206, 1296, 1295), (206, 207, 1297, 1296), (207, 204, 1294, 1297), (1301, 1302, 1299, 1298), (1302, 1303, 1300, 1299), (1303, 1304, 577, 1300), (1304, 1301, 1298, 577), (1305, 1306, 1302, 1301), (1306, 1307, 1303, 1302), (1307, 1308, 1304, 1303), (1308, 1305, 1301, 1304), (1309, 1310, 1306, 1305), (1310, 1311, 1307, 1306), (1311, 1312, 1308, 1307), (1312, 1309, 1305, 1308), (1313, 1314, 1310, 1309), (1314, 1315, 1311, 1310), (1315, 1316, 1312, 1311), (1316, 1313, 1309, 1312), (1317, 1318, 1314, 1313), (1318, 1319, 1315, 1314), (1319, 1320, 1316, 1315), (1320, 1317, 1313, 1316), (1321, 1322, 1318, 1317), (1322, 1323, 1319, 1318), (1323, 1324, 1320, 1319), (1324, 1321, 1317, 1320), (1325, 1326, 1322, 1321), (1326, 1327, 1323, 1322), (1327, 1328, 1324, 1323), (1328, 1325, 1321, 1324), (1329, 1330, 1326, 1325), (1330, 1331, 1327, 1326), (1331, 1332, 1328, 1327), (1332, 1329, 1325, 1328), (1333, 1334, 1330, 1329), (1334, 1335, 1331, 1330), (1335, 1336, 1332, 1331), (1336, 1333, 1329, 1332), (208, 209, 1334, 1333), (209, 210, 1335, 1334), (210, 211, 1336, 1335), (211, 208, 1333, 1336), (1337, 1338, 153, 152), (1338, 1339, 154, 153), (1339, 1340, 155, 154), (1340, 1337, 152, 155), (1341, 1342, 1338, 1337), (1342, 1343, 1339, 1338), (1343, 1344, 1340, 1339), (1344, 1341, 1337, 1340), (1345, 1346, 1342, 1341), (1346, 1347, 1343, 1342), (1347, 1348, 1344, 1343), (1348, 1345, 1341, 1344), (1349, 1350, 1346, 1345), (1350, 1351, 1347, 1346), (1351, 1352, 1348, 1347), (1352, 1349, 1345, 1348), (1353, 1354, 1350, 1349), (1354, 1355, 1351, 1350), (1355, 1356, 1352, 1351), (1356, 1353, 1349, 1352), (212, 213, 1354, 1353), (213, 214, 1355, 1354), (214, 215, 1356, 1355), (215, 212, 1353, 1356), (1357, 1358, 137, 136), (1358, 1359, 138, 137), (1359, 1360, 139, 138), (1360, 1357, 136, 139), (1361, 1362, 1358, 1357), (1362, 1363, 1359, 1358), (1363, 1364, 1360, 1359), (1364, 1361, 1357, 1360), (1365, 1366, 1362, 1361), (1366, 1367, 1363, 1362), (1367, 1368, 1364, 1363), (1368, 1365, 1361, 1364), (1369, 1370, 1366, 1365), (1370, 1371, 1367, 1366), (1371, 1372, 1368, 1367), (1372, 1369, 1365, 1368), (216, 217, 1370, 1369), (217, 218, 1371, 1370), (218, 219, 1372, 1371), (219, 216, 1369, 1372), (1374, 1375, 1373, 404), (1375, 1376, 415, 1373), (1376, 1377, 407, 415), (1377, 1374, 404, 407), (1378, 1379, 1375, 1374), (1379, 1380, 1376, 1375), (1380, 1381, 1377, 1376), (1381, 1378, 1374, 1377), (1382, 1383, 1379, 1378), (1383, 1384, 1380, 1379), (1384, 1385, 1381, 1380), (1385, 1382, 1378, 1381), (1386, 1387, 1383, 1382), (1387, 1388, 1384, 1383), (1388, 1389, 1385, 1384), (1389, 1386, 1382, 1385), (1390, 1391, 1387, 1386), (1391, 1392, 1388, 1387), (1392, 1393, 1389, 1388), (1393, 1390, 1386, 1389), (1394, 1395, 1391, 1390), (1395, 1396, 1392, 1391), (1396, 1397, 1393, 1392), (1397, 1394, 1390, 1393), (1398, 1399, 1395, 1394), (1399, 1400, 1396, 1395), (1400, 1401, 1397, 1396), (1401, 1398, 1394, 1397), (1402, 1403, 1399, 1398), (1403, 1404, 1400, 1399), (1404, 1405, 1401, 1400), (1405, 1402, 1398, 1401), (220, 221, 1403, 1402), (221, 222, 1404, 1403), (222, 223, 1405, 1404), (223, 220, 1402, 1405), (1406, 1407, 189, 188), (1407, 1408, 190, 189), (1408, 1409, 191, 190), (1409, 1406, 188, 191), (1410, 1411, 1407, 1406), (1411, 1412, 1408, 1407), (1412, 1413, 1409, 1408), (1413, 1410, 1406, 1409), (1414, 1415, 1411, 1410), (1415, 1416, 1412, 1411), (1416, 1417, 1413, 1412), (1417, 1414, 1410, 1413), (1418, 1419, 1415, 1414), (1419, 1420, 1416, 1415), (1420, 1421, 1417, 1416), (1421, 1418, 1414, 1417), (1422, 1423, 1419, 1418), (1423, 1424, 1420, 1419), (1424, 1425, 1421, 1420), (1425, 1422, 1418, 1421), (1426, 1427, 1423, 1422), (1427, 1428, 1424, 1423), (1428, 1429, 1425, 1424), (1429, 1426, 1422, 1425), (1430, 1431, 1427, 1426), (1431, 1432, 1428, 1427), (1432, 1433, 1429, 1428), (1433, 1430, 1426, 1429), (1434, 1435, 1431, 1430), (1435, 1436, 1432, 1431), (1436, 1437, 1433, 1432), (1437, 1434, 1430, 1433), (224, 225, 1435, 1434), (225, 226, 1436, 1435), (226, 227, 1437, 1436), (227, 224, 1434, 1437), (1442, 1443, 1439, 1438), (1443, 1444, 1440, 1439), (1444, 1445, 1441, 1440), (1445, 1442, 1438, 1441), (1446, 1447, 1443, 1442), (1447, 1448, 1444, 1443), (1448, 1449, 1445, 1444), (1449, 1446, 1442, 1445), (1450, 1451, 1447, 1446), (1451, 1452, 1448, 1447), (1452, 1453, 1449, 1448), (1453, 1450, 1446, 1449), (1454, 1455, 1451, 1450), (1455, 1456, 1452, 1451), (1456, 1457, 1453, 1452), (1457, 1454, 1450, 1453), (1458, 1459, 1455, 1454), (1459, 1460, 1456, 1455), (1460, 1461, 1457, 1456), (1461, 1458, 1454, 1457), (228, 229, 1459, 1458), (229, 230, 1460, 1459), (230, 231, 1461, 1460), (231, 228, 1458, 1461), (1462, 1463, 97, 96), (1463, 1464, 98, 97), (1464, 1465, 99, 98), (1465, 1462, 96, 99), (1466, 1467, 1463, 1462), (1467, 1468, 1464, 1463), (1468, 1469, 1465, 1464), (1469, 1466, 1462, 1465), (1470, 1471, 1467, 1466), (1471, 1472, 1468, 1467), (1472, 1473, 1469, 1468), (1473, 1470, 1466, 1469), (1474, 1475, 1471, 1470), (1475, 1476, 1472, 1471), (1476, 1477, 1473, 1472), (1477, 1474, 1470, 1473), (1478, 1479, 1475, 1474), (1479, 1480, 1476, 1475), (1480, 1481, 1477, 1476), (1481, 1478, 1474, 1477), (1482, 1483, 1479, 1478), (1483, 1484, 1480, 1479), (1484, 1485, 1481, 1480), (1485, 1482, 1478, 1481), (1486, 1487, 1483, 1482), (1487, 1488, 1484, 1483), (1488, 1489, 1485, 1484), (1489, 1486, 1482, 1485), (1490, 1491, 1487, 1486), (1491, 1492, 1488, 1487), (1492, 1493, 1489, 1488), (1493, 1490, 1486, 1489), (1494, 1495, 1491, 1490), (1495, 1496, 1492, 1491), (1496, 1497, 1493, 1492), (1497, 1494, 1490, 1493), (232, 233, 1495, 1494), (233, 234, 1496, 1495), (234, 235, 1497, 1496), (235, 232, 1494, 1497), (1499, 1500, 289, 288), (1500, 1501, 481, 289), (1501, 1502, 1498, 481), (1502, 1499, 288, 1498), (1503, 1504, 1500, 1499), (1504, 1505, 1501, 1500), (1505, 1506, 1502, 1501), (1506, 1503, 1499, 1502), (1507, 1508, 1504, 1503), (1508, 1509, 1505, 1504), (1509, 1510, 1506, 1505), (1510, 1507, 1503, 1506), (236, 237, 1508, 1507), (237, 238, 1509, 1508), (238, 239, 1510, 1509), (239, 236, 1507, 1510), (1511, 1512, 141, 140), (1512, 1513, 142, 141), (1513, 1514, 143, 142), (1514, 1511, 140, 143), (1515, 1516, 1512, 1511), (1516, 1517, 1513, 1512), (1517, 1518, 1514, 1513), (1518, 1515, 1511, 1514), (1519, 1520, 1516, 1515), (1520, 1521, 1517, 1516), (1521, 1522, 1518, 1517), (1522, 1519, 1515, 1518), (1523, 1524, 1520, 1519), (1524, 1525, 1521, 1520), (1525, 1526, 1522, 1521), (1526, 1523, 1519, 1522), (1527, 1528, 1524, 1523), (1528, 1529, 1525, 1524), (1529, 1530, 1526, 1525), (1530, 1527, 1523, 1526), (1531, 1532, 1528, 1527), (1532, 1533, 1529, 1528), (1533, 1534, 1530, 1529), (1534, 1531, 1527, 1530), (1535, 1536, 1532, 1531), (1536, 1537, 1533, 1532), (1537, 1538, 1534, 1533), (1538, 1535, 1531, 1534), (1539, 1540, 1536, 1535), (1540, 1541, 1537, 1536), (1541, 1542, 1538, 1537), (1542, 1539, 1535, 1538), (1543, 1544, 1540, 1539), (1544, 1545, 1541, 1540), (1545, 1546, 1542, 1541), (1546, 1543, 1539, 1542), (1547, 1548, 1544, 1543), (1548, 1549, 1545, 1544), (1549, 1550, 1546, 1545), (1550, 1547, 1543, 1546), (1551, 1552, 1548, 1547), (1552, 1553, 1549, 1548), (1553, 1554, 1550, 1549), (1554, 1551, 1547, 1550), (1555, 1556, 1552, 1551), (1556, 1557, 1553, 1552), (1557, 1558, 1554, 1553), (1558, 1555, 1551, 1554), (1559, 1560, 1556, 1555), (1560, 1561, 1557, 1556), (1561, 1562, 1558, 1557), (1562, 1559, 1555, 1558), (240, 241, 1560, 1559), (241, 242, 1561, 1560), (242, 243, 1562, 1561), (243, 240, 1559, 1562), (1563, 1564, 77, 76), (1564, 1565, 78, 77), (1565, 1566, 79, 78), (1566, 1563, 76, 79), (1567, 1568, 1564, 1563), (1568, 1569, 1565, 1564), (1569, 1570, 1566, 1565), (1570, 1567, 1563, 1566), (1571, 1572, 1568, 1567), (1572, 1573, 1569, 1568), (1573, 1574, 1570, 1569), (1574, 1571, 1567, 1570), (1575, 1576, 1572, 1571), (1576, 1577, 1573, 1572), (1577, 1578, 1574, 1573), (1578, 1575, 1571, 1574), (1579, 1580, 1576, 1575), (1580, 1581, 1577, 1576), (1581, 1582, 1578, 1577), (1582, 1579, 1575, 1578), (1583, 1584, 1580, 1579), (1584, 1585, 1581, 1580), (1585, 1586, 1582, 1581), (1586, 1583, 1579, 1582), (1587, 1588, 1584, 1583), (1588, 1589, 1585, 1584), (1589, 1590, 1586, 1585), (1590, 1587, 1583, 1586), (1591, 1592, 1588, 1587), (1592, 1593, 1589, 1588), (1593, 1594, 1590, 1589), (1594, 1591, 1587, 1590), (1595, 1596, 1592, 1591), (1596, 1597, 1593, 1592), (1597, 1598, 1594, 1593), (1598, 1595, 1591, 1594), (244, 245, 1596, 1595), (245, 246, 1597, 1596), (246, 247, 1598, 1597), (247, 244, 1595, 1598)])
me_cube.materials.append(mat_material)
me_cube.use_mirror_vertex_groups = False
me_cube.update()

# ---- objects
ob_cube = bpy.data.objects.new('Cube', me_cube)
ob_light = bpy.data.objects.new('Light', light_light)
ob_camera = bpy.data.objects.new('Camera', cam_camera)

# ---- transforms, parenting, visibility, modifiers, constraints
ob_cube.location = (0.0, 0.0, 0.0)
ob_cube.rotation_euler = (-0.1112, -0.1267, 0.01411)
ob_cube.lock_rotations_4d = False
ob_cube.empty_display_type = 'ARROWS'
ob_cube.lineart.crease_threshold = 0.0
ob_light.location = (4.076, 1.005, 5.904)
ob_light.rotation_euler = (0.6503, 0.05522, 1.866)
ob_light.lock_rotations_4d = False
ob_light.empty_display_type = 'ARROWS'
ob_light.color = (0.0, 0.0, 0.0, 0.0)
ob_light.lineart.crease_threshold = 0.0
ob_camera.location = (5.501, -9.017, 7.314)
ob_camera.rotation_euler = (1.194, -2.042e-07, 0.5794)
ob_camera.lock_rotations_4d = False
ob_camera.empty_display_type = 'ARROWS'
ob_camera.color = (0.0, 0.0, 0.0, 0.0)
ob_camera.display_type = 'WIRE'
ob_camera.lineart.crease_threshold = 0.0

# ---- collection membership
col_collection.objects.link(ob_cube)
col_collection.objects.link(ob_light)
col_collection.objects.link(ob_camera)

# ---- scene / render settings (as saved in the file)
scene.camera = ob_camera
scene.frame_start = 1; scene.frame_end = 250; scene.frame_set(1)
scene.render.engine = 'BLENDER_EEVEE_NEXT'
scene.cycles.sampling_pattern = 'TABULATED_SOBOL'
scene.cycles.use_light_tree = False
scene.view_settings.view_transform = 'Filmic'
bpy.context.view_layer.update()
